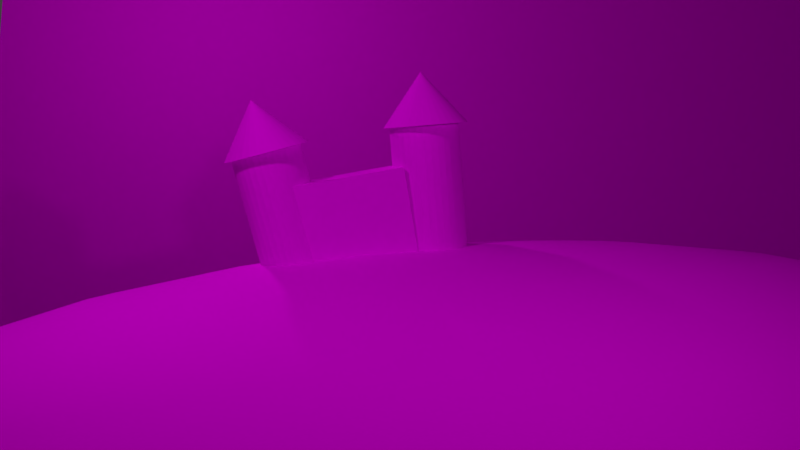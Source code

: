 # Source: maanluftkasteel.blend  (saved by Blender 2.72.0; exported with 4.5.12 LTS)
import bpy
from mathutils import Matrix  # noqa: F401  (used for matrix-valued properties, if any)

bpy.ops.wm.read_factory_settings(use_empty=True)
scene = bpy.context.scene
scene.name = 'Scene'

# ---- collections
col_collection_1 = bpy.data.collections.new('Collection 1'); scene.collection.children.link(col_collection_1)

# ---- images (referenced by path relative to the original .blend; pixels are not part of the script)
import os
ASSET_DIR = os.environ.get("B2B_ASSET_DIR", "")  # directory of the original .blend (textures are referenced by path, not embedded)
HERE = os.path.dirname(os.path.abspath(__file__))  # packed textures are extracted next to this script under _unpacked/

def load_image(name, relpath, width, height, colorspace="sRGB"):
    """Load a texture the original file referenced (path relative to the .blend, or extracted next to this script)."""
    p = next((c for c in (os.path.join(HERE, relpath), os.path.join(ASSET_DIR, relpath)) if relpath and os.path.exists(c)), "")
    if p:
        img = bpy.data.images.load(p, check_existing=True)
        img.name = name
    else:  # same state as the original file: an image datablock whose file is absent (Cycles renders it pink)
        img = bpy.data.images.new(name, width, height)
        img.source = "FILE"
        img.filepath = "//" + (relpath or name)
    img.colorspace_settings.name = colorspace
    return img
img_starrynight_png = load_image('Starrynight.png', 'Blender Daan/Starrynight.png', 1024, 1024, 'sRGB')
img_texture_castle_top_png_001 = load_image('texture castle top.png.001', 'Blender Daan/texture castle top.png', 1024, 1024, 'sRGB')
img_texture_castle_tower_png_001 = load_image('texture castle tower.png.001', 'Blender Daan/texture castle tower.png', 1024, 1024, 'sRGB')
img_texture_castle_png_001 = load_image('texture castle.png.001', 'Blender Daan/texture castle.png', 1024, 1024, 'sRGB')
img_moonmapscorpionmoon_jpg_001 = load_image('Moonmapscorpionmoon.jpg.001', 'Blender Daan/Moonmapscorpionmoon.jpg', 1024, 1024, 'sRGB')

# ---- materials (node trees are filled in below, after node groups)
mat_material_002 = bpy.data.materials.new('Material.002')
mat_material_002.alpha_threshold = 0.0
mat_material_002.roughness = 0.5
mat_material_007 = bpy.data.materials.new('Material.007')
mat_material_007.alpha_threshold = 0.0
mat_material_007.roughness = 0.5
mat_material_004 = bpy.data.materials.new('Material.004')
mat_material_004.alpha_threshold = 0.0
mat_material_004.roughness = 0.5
mat_material_003 = bpy.data.materials.new('Material.003')
mat_material_003.alpha_threshold = 0.0
mat_material_003.roughness = 0.5
mat_material_001 = bpy.data.materials.new('Material.001')
mat_material_001.alpha_threshold = 0.0
mat_material_001.roughness = 0.5
mat_material_005 = bpy.data.materials.new('Material.005')
mat_material_005.alpha_threshold = 0.0
mat_material_005.roughness = 0.5
mat_material_006 = bpy.data.materials.new('Material.006')
mat_material_006.alpha_threshold = 0.0
mat_material_006.roughness = 0.5

# ---- material node trees
mat_material_002.use_nodes = True; mat_material_002.node_tree.nodes.clear()
_N = mat_material_002.node_tree.nodes; _L = mat_material_002.node_tree.links
n0 = _N.new('ShaderNodeOutputMaterial'); n0.name = 'Material Output'; n0.location = (300, 300)
n1 = _N.new('ShaderNodeBsdfDiffuse'); n1.name = 'Diffuse BSDF'; n1.location = (10, 300)
n2 = _N.new('ShaderNodeTexImage'); n2.name = 'Image Texture'; n2.location = (-180, 300)
n2.width = 140
n2.image = img_starrynight_png
_L.new(n1.outputs[0], n0.inputs[0])
_L.new(n2.outputs[0], n1.inputs[0])
n0.is_active_output = True
mat_material_007.use_nodes = True; mat_material_007.node_tree.nodes.clear()
_N = mat_material_007.node_tree.nodes; _L = mat_material_007.node_tree.links
n0 = _N.new('ShaderNodeOutputMaterial'); n0.name = 'Material Output'; n0.location = (300, 300)
n1 = _N.new('ShaderNodeBsdfDiffuse'); n1.name = 'Diffuse BSDF'; n1.location = (10, 300)
n2 = _N.new('ShaderNodeTexImage'); n2.name = 'Image Texture'; n2.location = (-180, 300)
n2.width = 140
n2.image = img_texture_castle_top_png_001
_L.new(n1.outputs[0], n0.inputs[0])
_L.new(n2.outputs[0], n1.inputs[0])
n0.is_active_output = True
mat_material_004.use_nodes = True; mat_material_004.node_tree.nodes.clear()
_N = mat_material_004.node_tree.nodes; _L = mat_material_004.node_tree.links
n0 = _N.new('ShaderNodeOutputMaterial'); n0.name = 'Material Output'; n0.location = (300, 300)
n1 = _N.new('ShaderNodeBsdfDiffuse'); n1.name = 'Diffuse BSDF'; n1.location = (10, 300)
n2 = _N.new('ShaderNodeTexImage'); n2.name = 'Image Texture'; n2.location = (-180, 300)
n2.width = 140
n2.image = img_texture_castle_tower_png_001
_L.new(n1.outputs[0], n0.inputs[0])
_L.new(n2.outputs[0], n1.inputs[0])
n0.is_active_output = True
mat_material_003.use_nodes = True; mat_material_003.node_tree.nodes.clear()
_N = mat_material_003.node_tree.nodes; _L = mat_material_003.node_tree.links
n0 = _N.new('ShaderNodeOutputMaterial'); n0.name = 'Material Output'; n0.location = (300, 300)
n1 = _N.new('ShaderNodeBsdfDiffuse'); n1.name = 'Diffuse BSDF'; n1.location = (10, 300)
n2 = _N.new('ShaderNodeTexImage'); n2.name = 'Image Texture'; n2.location = (-180, 300)
n2.width = 140
n2.image = img_texture_castle_png_001
_L.new(n1.outputs[0], n0.inputs[0])
_L.new(n2.outputs[0], n1.inputs[0])
n0.is_active_output = True
mat_material_001.use_nodes = True; mat_material_001.node_tree.nodes.clear()
_N = mat_material_001.node_tree.nodes; _L = mat_material_001.node_tree.links
n0 = _N.new('ShaderNodeOutputMaterial'); n0.name = 'Material Output'; n0.location = (300, 300)
n1 = _N.new('ShaderNodeBsdfDiffuse'); n1.name = 'Diffuse BSDF'; n1.location = (10, 300)
n2 = _N.new('ShaderNodeTexImage'); n2.name = 'Image Texture'; n2.location = (-180, 300)
n2.width = 140
n2.image = img_moonmapscorpionmoon_jpg_001
_L.new(n1.outputs[0], n0.inputs[0])
_L.new(n2.outputs[0], n1.inputs[0])
n0.is_active_output = True
mat_material_005.use_nodes = True; mat_material_005.node_tree.nodes.clear()
_N = mat_material_005.node_tree.nodes; _L = mat_material_005.node_tree.links
n0 = _N.new('ShaderNodeOutputMaterial'); n0.name = 'Material Output'; n0.location = (300, 300)
n1 = _N.new('ShaderNodeBsdfDiffuse'); n1.name = 'Diffuse BSDF'; n1.location = (10, 300)
n2 = _N.new('ShaderNodeTexImage'); n2.name = 'Image Texture'; n2.location = (-180, 300)
n2.width = 140
n2.image = img_texture_castle_tower_png_001
_L.new(n1.outputs[0], n0.inputs[0])
_L.new(n2.outputs[0], n1.inputs[0])
n0.is_active_output = True
mat_material_006.use_nodes = True; mat_material_006.node_tree.nodes.clear()
_N = mat_material_006.node_tree.nodes; _L = mat_material_006.node_tree.links
n0 = _N.new('ShaderNodeOutputMaterial'); n0.name = 'Material Output'; n0.location = (300, 300)
n1 = _N.new('ShaderNodeBsdfDiffuse'); n1.name = 'Diffuse BSDF'; n1.location = (10, 300)
n2 = _N.new('ShaderNodeTexImage'); n2.name = 'Image Texture'; n2.location = (-180, 300)
n2.width = 140
n2.image = img_texture_castle_top_png_001
_L.new(n1.outputs[0], n0.inputs[0])
_L.new(n2.outputs[0], n1.inputs[0])
n0.is_active_output = True

# ---- world
world_world = bpy.data.worlds.new('World'); scene.world = world_world
world_world.color = (0.05088, 0.05088, 0.05088)
world_world.use_sun_shadow = False
world_world.sun_shadow_jitter_overblur = 0.0
world_world.cycles.sampling_method = 'MANUAL'
world_world.cycles.sample_map_resolution = 256

# ---- cameras
cam_camera = bpy.data.cameras.new('Camera')
cam_camera.clip_end = 100.0
cam_camera.lens = 35.0
cam_camera.sensor_width = 32.0
cam_camera.sensor_height = 18.0
cam_camera.ortho_scale = 7.314
cam_camera.dof.focus_distance = 0.0

# ---- lights
light_lamp = bpy.data.lights.new('Lamp', 'POINT')
light_lamp.transmission_factor = 0.0
light_lamp.cutoff_distance = 30.0
light_lamp.energy = 100.0
light_lamp.shadow_buffer_clip_start = 1.001
light_lamp.shadow_soft_size = 0.1
light_lamp.shadow_maximum_resolution = 0.006
light_lamp.use_absolute_resolution = True
light_lamp.cycles.use_multiple_importance_sampling = False
light_lamp_001 = bpy.data.lights.new('Lamp.001', 'POINT')
light_lamp_001.transmission_factor = 0.0
light_lamp_001.cutoff_distance = 30.0
light_lamp_001.energy = 100.0
light_lamp_001.shadow_buffer_clip_start = 1.001
light_lamp_001.shadow_soft_size = 0.1
light_lamp_001.shadow_maximum_resolution = 0.006
light_lamp_001.use_absolute_resolution = True
light_lamp_001.cycles.use_multiple_importance_sampling = False
light_lamp_002 = bpy.data.lights.new('Lamp.002', 'POINT')
light_lamp_002.transmission_factor = 0.0
light_lamp_002.cutoff_distance = 30.0
light_lamp_002.energy = 100.0
light_lamp_002.shadow_buffer_clip_start = 1.001
light_lamp_002.shadow_soft_size = 0.1
light_lamp_002.shadow_maximum_resolution = 0.006
light_lamp_002.use_absolute_resolution = True
light_lamp_002.cycles.use_multiple_importance_sampling = False

# ---- meshes
me_cube_001 = bpy.data.meshes.new('Cube.001')
me_cube_001.from_pydata([(-7.993, -0.6291, -0.7577), (8.329, 0.6987, -0.5988), (9.665, 0.6961, -0.5987), (-6.656, -0.6317, -0.7575), (-10.89, -0.7842, 0.5857), (5.428, 0.5436, 0.7445), (6.765, 0.541, 0.7447), (-9.557, -0.7868, 0.5858)], [], [(4, 5, 1, 0), (5, 6, 2, 1), (6, 7, 3, 2), (7, 4, 0, 3), (0, 1, 2, 3), (7, 6, 5, 4)])
_uv = me_cube_001.uv_layers.new(name='UVMap')
_uv.uv.foreach_set('vector', [0.0001998, 0.3331, 0.0001998, 0.0001998, 0.3331, 0.0001998, 0.3331, 0.3331, 0.0001998, 0.3335, 0.3331, 0.3335, 0.3331, 0.6665, 0.0001998, 0.6665, 0.9998, 0.3331, 0.6669, 0.3331, 0.6669, 0.0001998, 0.9998, 0.0001998, 0.6665, 0.3331, 0.3335, 0.3331, 0.3335, 0.0001998, 0.6665, 0.0001998, 0.0001998, 0.9998, 0.0001998, 0.6669, 0.3331, 0.6669, 0.3331, 0.9998, 0.6665, 0.3335, 0.6665, 0.6665, 0.3335, 0.6665, 0.3335, 0.3335])
me_cube_001.materials.append(mat_material_002)
me_cube_001.use_remesh_preserve_volume = False
me_cube_001.use_remesh_preserve_attributes = False
me_cube_001.use_mirror_vertex_groups = False
me_cube_001.update()
me_cone = bpy.data.meshes.new('Cone')
me_cone.from_pydata([(0.0, 1.0, -1.0), (0.1951, 0.9808, -1.0), (0.3827, 0.9239, -1.0), (0.5556, 0.8315, -1.0), (0.7071, 0.7071, -1.0), (0.8315, 0.5556, -1.0), (0.9239, 0.3827, -1.0), (0.9808, 0.1951, -1.0), (1.0, 7.55e-08, -1.0), (0.0, -0.02398, 0.2467), (0.9808, -0.1951, -1.0), (0.9239, -0.3827, -1.0), (0.8315, -0.5556, -1.0), (0.7071, -0.7071, -1.0), (0.5556, -0.8315, -1.0), (0.3827, -0.9239, -1.0), (0.1951, -0.9808, -1.0), (-3.258e-07, -1.0, -1.0), (-0.1951, -0.9808, -1.0), (-0.3827, -0.9239, -1.0), (-0.5556, -0.8315, -1.0), (-0.7071, -0.7071, -1.0), (-0.8315, -0.5556, -1.0), (-0.9239, -0.3827, -1.0), (-0.9808, -0.1951, -1.0), (-1.0, 9.656e-07, -1.0), (-0.9808, 0.1951, -1.0), (-0.9239, 0.3827, -1.0), (-0.8315, 0.5556, -1.0), (-0.7071, 0.7071, -1.0), (-0.5556, 0.8315, -1.0), (-0.3827, 0.9239, -1.0), (-0.1951, 0.9808, -1.0)], [], [(31, 9, 32), (0, 9, 1), (30, 9, 31), (29, 9, 30), (28, 9, 29), (27, 9, 28), (26, 9, 27), (25, 9, 26), (24, 9, 25), (23, 9, 24), (22, 9, 23), (21, 9, 22), (20, 9, 21), (19, 9, 20), (18, 9, 19), (17, 9, 18), (16, 9, 17), (15, 9, 16), (14, 9, 15), (13, 9, 14), (12, 9, 13), (11, 9, 12), (10, 9, 11), (8, 9, 10), (7, 9, 8), (6, 9, 7), (5, 9, 6), (4, 9, 5), (3, 9, 4), (2, 9, 3), (32, 9, 0), (1, 9, 2), (0, 1, 2, 3, 4, 5, 6, 7, 8, 10, 11, 12, 13, 14, 15, 16, 17, 18, 19, 20, 21, 22, 23, 24, 25, 26, 27, 28, 29, 30, 31, 32)])
me_cone.materials.append(mat_material_007)
me_cone.use_remesh_preserve_volume = False
me_cone.use_remesh_preserve_attributes = False
me_cone.use_mirror_vertex_groups = False
me_cone.update()
me_cylinder = bpy.data.meshes.new('Cylinder')
me_cylinder.from_pydata([(0.0, 1.0, -1.0), (0.0, 1.0, 1.0), (0.1951, 0.9808, -1.0), (0.1951, 0.9808, 1.0), (0.3827, 0.9239, -1.0), (0.3827, 0.9239, 1.0), (0.5556, 0.8315, -1.0), (0.5556, 0.8315, 1.0), (0.7071, 0.7071, -1.0), (0.7071, 0.7071, 1.0), (0.8315, 0.5556, -1.0), (0.8315, 0.5556, 1.0), (0.9239, 0.3827, -1.0), (0.9239, 0.3827, 1.0), (0.9808, 0.1951, -1.0), (0.9808, 0.1951, 1.0), (1.0, 7.55e-08, -1.0), (1.0, 7.55e-08, 1.0), (0.9808, -0.1951, -1.0), (0.9808, -0.1951, 1.0), (0.9239, -0.3827, -1.0), (0.9239, -0.3827, 1.0), (0.8315, -0.5556, -1.0), (0.8315, -0.5556, 1.0), (0.7071, -0.7071, -1.0), (0.7071, -0.7071, 1.0), (0.5556, -0.8315, -1.0), (0.5556, -0.8315, 1.0), (0.3827, -0.9239, -1.0), (0.3827, -0.9239, 1.0), (0.1951, -0.9808, -1.0), (0.1951, -0.9808, 1.0), (-3.258e-07, -1.0, -1.0), (-3.258e-07, -1.0, 1.0), (-0.1951, -0.9808, -1.0), (-0.1951, -0.9808, 1.0), (-0.3827, -0.9239, -1.0), (-0.3827, -0.9239, 1.0), (-0.5556, -0.8315, -1.0), (-0.5556, -0.8315, 1.0), (-0.7071, -0.7071, -1.0), (-0.7071, -0.7071, 1.0), (-0.8315, -0.5556, -1.0), (-0.8315, -0.5556, 1.0), (-0.9239, -0.3827, -1.0), (-0.9239, -0.3827, 1.0), (-0.9808, -0.1951, -1.0), (-0.9808, -0.1951, 1.0), (-1.0, 9.656e-07, -1.0), (-1.0, 9.656e-07, 1.0), (-0.9808, 0.1951, -1.0), (-0.9808, 0.1951, 1.0), (-0.9239, 0.3827, -1.0), (-0.9239, 0.3827, 1.0), (-0.8315, 0.5556, -1.0), (-0.8315, 0.5556, 1.0), (-0.7071, 0.7071, -1.0), (-0.7071, 0.7071, 1.0), (-0.5556, 0.8315, -1.0), (-0.5556, 0.8315, 1.0), (-0.3827, 0.9239, -1.0), (-0.3827, 0.9239, 1.0), (-0.1951, 0.9808, -1.0), (-0.1951, 0.9808, 1.0)], [], [(0, 1, 3, 2), (2, 3, 5, 4), (4, 5, 7, 6), (6, 7, 9, 8), (8, 9, 11, 10), (10, 11, 13, 12), (12, 13, 15, 14), (14, 15, 17, 16), (16, 17, 19, 18), (18, 19, 21, 20), (20, 21, 23, 22), (22, 23, 25, 24), (24, 25, 27, 26), (26, 27, 29, 28), (28, 29, 31, 30), (30, 31, 33, 32), (32, 33, 35, 34), (34, 35, 37, 36), (36, 37, 39, 38), (38, 39, 41, 40), (40, 41, 43, 42), (42, 43, 45, 44), (44, 45, 47, 46), (46, 47, 49, 48), (48, 49, 51, 50), (50, 51, 53, 52), (52, 53, 55, 54), (54, 55, 57, 56), (56, 57, 59, 58), (58, 59, 61, 60), (3, 1, 63, 61, 59, 57, 55, 53, 51, 49, 47, 45, 43, 41, 39, 37, 35, 33, 31, 29, 27, 25, 23, 21, 19, 17, 15, 13, 11, 9, 7, 5), (62, 63, 1, 0), (60, 61, 63, 62), (0, 2, 4, 6, 8, 10, 12, 14, 16, 18, 20, 22, 24, 26, 28, 30, 32, 34, 36, 38, 40, 42, 44, 46, 48, 50, 52, 54, 56, 58, 60, 62)])
_uv = me_cylinder.uv_layers.new(name='UVMap')
_uv.uv.foreach_set('vector', [0.5955, 0.0, 0.5955, 0.3344, 0.5547, 0.3344, 0.5547, 0.0, 0.5547, 0.0, 0.5547, 0.3344, 0.5147, 0.3344, 0.5147, 2.99e-08, 0.5147, 2.99e-08, 0.5147, 0.3344, 0.477, 0.3344, 0.477, 1.993e-08, 0.477, 1.993e-08, 0.477, 0.3344, 0.4431, 0.3344, 0.4431, 1.993e-08, 0.4431, 1.993e-08, 0.4431, 0.3344, 0.4142, 0.3344, 0.4142, 1.993e-08, 0.6832, 0.5762, 0.6832, 0.9106, 0.6493, 0.9106, 0.6493, 0.5762, 0.6493, 0.5762, 0.6493, 0.9106, 0.6116, 0.9106, 0.6116, 0.5762, 0.2254, -0.5086, 0.2254, 1.201, 0.1854, 1.201, 0.1854, -0.5076, 0.1854, -0.5076, 0.1854, 1.201, 0.1446, 1.201, 0.1446, -0.5096, 0.1116, 0.6656, 0.1116, 1.0, 0.07161, 1.0, 0.07161, 0.6656, 0.07161, 0.6656, 0.07161, 1.0, 0.03392, 1.0, 0.03392, 0.6656, 0.03392, 0.6656, 0.03392, 1.0, 0.0, 1.0, 1.24e-08, 0.6656, 0.4142, 0.6688, 0.4142, 0.3344, 0.4481, 0.3344, 0.4481, 0.6688, 0.4481, 0.6688, 0.4481, 0.3344, 0.4858, 0.3344, 0.4858, 0.6688, 0.4858, 0.6688, 0.4858, 0.3344, 0.5258, 0.3344, 0.5258, 0.6688, 0.5258, 0.6688, 0.5258, 0.3344, 0.5666, 0.3344, 0.5666, 0.6688, 0.5666, 0.6688, 0.5666, 0.3344, 0.6066, 0.3344, 0.6066, 0.6688, 0.6066, 0.6688, 0.6066, 0.3344, 0.6443, 0.3344, 0.6443, 0.6688, 0.6443, 0.6688, 0.6443, 0.3344, 0.6783, 0.3344, 0.6783, 0.6688, 0.6783, 0.6688, 0.6783, 0.3344, 0.7071, 0.3344, 0.7071, 0.6688, 0.7071, 0.6688, 0.7071, 0.3344, 0.741, 0.3344, 0.741, 0.6688, 0.741, 0.6688, 0.741, 0.3344, 0.7787, 0.3344, 0.7787, 0.6688, 0.7787, 0.6688, 0.7787, 0.3344, 0.8187, 0.3344, 0.8187, 0.6688, 0.8187, 0.6688, 0.8187, 0.3344, 0.8595, 0.3344, 0.8595, 0.6688, 0.8595, 0.6688, 0.8595, 0.3344, 0.8995, 0.3344, 0.8995, 0.6688, 0.8995, 0.6688, 0.8995, 0.3344, 0.9372, 0.3344, 0.9372, 0.6688, 0.9372, 0.6688, 0.9372, 0.3344, 0.9712, 0.3344, 0.9712, 0.6688, 0.9712, 0.6688, 0.9712, 0.3344, 1.0, 0.3344, 1.0, 0.6688, 0.736, 1.993e-08, 0.736, 0.3344, 0.7071, 0.3344, 0.7071, 1.993e-08, 0.7071, 1.993e-08, 0.7071, 0.3344, 0.6732, 0.3344, 0.6732, 1.993e-08, 0.6059, 0.5762, 0.5659, 0.5698, 0.5282, 0.5573, 0.4942, 0.5391, 0.4654, 0.5159, 0.4427, 0.4886, 0.4271, 0.4583, 0.4192, 0.4262, 0.4192, 0.3934, 0.4271, 0.3613, 0.4427, 0.331, 0.4654, 0.3037, 0.4942, 0.2806, 0.5282, 0.2623, 0.5659, 0.2498, 0.6059, 0.2434, 0.6467, 0.2434, 0.6867, 0.2498, 0.7244, 0.2623, 0.7583, 0.2806, 0.7871, 0.3037, 0.8098, 0.331, 0.8254, 0.3613, 0.8334, 0.3934, 0.8334, 0.4262, 0.8254, 0.4583, 0.8098, 0.4886, 0.7871, 0.5159, 0.7583, 0.5391, 0.7244, 0.5573, 0.6867, 0.5698, 0.6467, 0.5762, 0.6355, 1.993e-08, 0.6355, 0.3344, 0.5955, 0.3344, 0.5955, 0.0, 0.6732, 1.993e-08, 0.6732, 0.3344, 0.6355, 0.3344, 0.6355, 1.993e-08, 2.481e-08, 0.1828, 0.0, 0.15, 0.007959, 0.1179, 0.02357, 0.08758, 0.04624, 0.06033, 0.07508, 0.03715, 0.109, 0.01894, 0.1467, 0.006395, 0.1867, 9.966e-09, 0.2275, 0.0, 0.2675, 0.006395, 0.3052, 0.01894, 0.3391, 0.03715, 0.368, 0.06033, 0.3906, 0.08758, 0.4063, 0.1179, 0.4142, 0.15, 0.4142, 0.1828, 0.4063, 0.2149, 0.3906, 0.2452, 0.368, 0.2725, 0.3391, 0.2956, 0.3052, 0.3139, 0.2675, 0.3264, 0.2275, 0.3328, 0.1867, 0.3328, 0.1467, 0.3264, 0.109, 0.3139, 0.07508, 0.2956, 0.04624, 0.2725, 0.02357, 0.2452, 0.007959, 0.2149])
me_cylinder.materials.append(mat_material_004)
me_cylinder.use_remesh_preserve_volume = False
me_cylinder.use_remesh_preserve_attributes = False
me_cylinder.use_mirror_vertex_groups = False
me_cylinder.update()
me_cube = bpy.data.meshes.new('Cube')
me_cube.from_pydata([(-1.0, -0.9657, -0.9407), (-1.0, 1.034, -0.9407), (1.0, 1.034, -0.9407), (1.0, -0.9657, -0.9407), (-1.0, -0.9657, 1.059), (-1.0, 1.034, 1.059), (1.0, 1.034, 1.059), (1.0, -0.9657, 1.059)], [], [(4, 5, 1, 0), (5, 6, 2, 1), (6, 7, 3, 2), (7, 4, 0, 3), (0, 1, 2, 3), (7, 6, 5, 4)])
_uv = me_cube.uv_layers.new(name='UVMap')
_uv.uv.foreach_set('vector', [0.3327, 0.3327, 0.3327, -0.002049, 0.6673, -0.002049, 0.6673, 0.3327, 0.6491, 0.9393, 0.6491, 0.6046, 0.9838, 0.6046, 0.9838, 0.9393, 0.5082, 0.5415, -0.007485, 0.5494, -0.004297, -0.1167, 0.4986, -0.1246, 0.3327, 0.3327, 0.6673, 0.3327, 0.6673, 0.6673, 0.3327, 0.6673, 1.002, -0.002049, 1.002, 0.3327, 0.6673, 0.3327, 0.6673, -0.002049, 0.6491, 0.9393, 0.9838, 0.9393, 0.3327, 1.002, -0.002049, 1.002])
me_cube.materials.append(mat_material_003)
me_cube.use_remesh_preserve_volume = False
me_cube.use_remesh_preserve_attributes = False
me_cube.use_mirror_vertex_groups = False
me_cube.update()
me_sphere_001 = bpy.data.meshes.new('Sphere.001')
me_sphere_001.from_pydata([(-0.1951, 0.0, 0.9808), (-0.3827, 0.0, 0.9239), (-0.5556, 0.0, 0.8315), (-0.7071, 0.0, 0.7071), (-0.8315, 0.0, 0.5556), (-0.9239, 0.0, 0.3827), (-0.9808, 0.0, 0.1951), (-1.0, 0.0, 7.55e-08), (-0.9808, 0.0, -0.1951), (-0.9239, 0.0, -0.3827), (-0.8315, 0.0, -0.5556), (-0.7071, 0.0, -0.7071), (-0.5556, 0.0, -0.8315), (-0.3827, 0.0, -0.9239), (-0.1951, 0.0, -0.9808), (-0.1913, 0.03806, 0.9808), (-0.3753, 0.07466, 0.9239), (-0.5449, 0.1084, 0.8315), (-0.6935, 0.1379, 0.7071), (-0.8155, 0.1622, 0.5556), (-0.9061, 0.1802, 0.3827), (-0.9619, 0.1913, 0.1951), (-0.9808, 0.1951, 7.55e-08), (-0.9619, 0.1913, -0.1951), (-0.9061, 0.1802, -0.3827), (-0.8155, 0.1622, -0.5556), (-0.6935, 0.1379, -0.7071), (-0.5449, 0.1084, -0.8315), (-0.3753, 0.07466, -0.9239), (-0.1913, 0.03806, -0.9808), (-0.1802, 0.07466, 0.9808), (-0.3536, 0.1464, 0.9239), (-0.5133, 0.2126, 0.8315), (-0.6533, 0.2706, 0.7071), (-0.7682, 0.3182, 0.5556), (-0.8536, 0.3536, 0.3827), (-0.9061, 0.3753, 0.1951), (-0.9239, 0.3827, 7.55e-08), (-0.9061, 0.3753, -0.1951), (-0.8536, 0.3536, -0.3827), (-0.7682, 0.3182, -0.5556), (-0.6533, 0.2706, -0.7071), (-0.5133, 0.2126, -0.8315), (-0.3536, 0.1464, -0.9239), (-0.1802, 0.07466, -0.9808), (-0.1622, 0.1084, 0.9808), (-0.3182, 0.2126, 0.9239), (-0.4619, 0.3087, 0.8315), (-0.5879, 0.3928, 0.7071), (-0.6913, 0.4619, 0.5556), (-0.7682, 0.5133, 0.3827), (-0.8155, 0.5449, 0.1951), (-0.8315, 0.5556, 7.55e-08), (-0.8155, 0.5449, -0.1951), (-0.7682, 0.5133, -0.3827), (-0.6913, 0.4619, -0.5556), (-0.5879, 0.3928, -0.7071), (-0.4619, 0.3087, -0.8315), (-0.3182, 0.2126, -0.9239), (-0.1622, 0.1084, -0.9808), (-0.1379, 0.1379, 0.9808), (-0.2706, 0.2706, 0.9239), (-0.3928, 0.3928, 0.8315), (-0.5, 0.5, 0.7071), (-0.5879, 0.5879, 0.5556), (-0.6533, 0.6533, 0.3827), (-0.6935, 0.6935, 0.1951), (-0.7071, 0.7071, 7.55e-08), (-0.6935, 0.6935, -0.1951), (-0.6533, 0.6533, -0.3827), (-0.5879, 0.5879, -0.5556), (-0.5, 0.5, -0.7071), (-0.3928, 0.3928, -0.8315), (-0.2706, 0.2706, -0.9239), (-0.1379, 0.1379, -0.9808), (-0.1084, 0.1622, 0.9808), (-0.2126, 0.3182, 0.9239), (-0.3087, 0.4619, 0.8315), (-0.3928, 0.5879, 0.7071), (-0.4619, 0.6913, 0.5556), (-0.5133, 0.7682, 0.3827), (-0.5449, 0.8155, 0.1951), (-0.5556, 0.8315, 7.55e-08), (-0.5449, 0.8155, -0.1951), (-0.5133, 0.7682, -0.3827), (-0.4619, 0.6913, -0.5556), (-0.3928, 0.5879, -0.7071), (-0.3087, 0.4619, -0.8315), (-0.2126, 0.3182, -0.9239), (-0.1084, 0.1622, -0.9808), (-0.07466, 0.1802, 0.9808), (-0.1464, 0.3536, 0.9239), (-0.2126, 0.5133, 0.8315), (-0.2706, 0.6533, 0.7071), (-0.3182, 0.7682, 0.5556), (-0.3536, 0.8536, 0.3827), (-0.3753, 0.9061, 0.1951), (-0.3827, 0.9239, 7.55e-08), (-0.3753, 0.9061, -0.1951), (-0.3536, 0.8536, -0.3827), (-0.3182, 0.7682, -0.5556), (-0.2706, 0.6533, -0.7071), (-0.2126, 0.5133, -0.8315), (-0.1464, 0.3536, -0.9239), (-0.07466, 0.1802, -0.9808), (-0.03806, 0.1913, 0.9808), (-0.07466, 0.3753, 0.9239), (-0.1084, 0.5449, 0.8315), (-0.1379, 0.6935, 0.7071), (-0.1622, 0.8155, 0.5556), (-0.1802, 0.9061, 0.3827), (-0.1913, 0.9619, 0.1951), (-0.1951, 0.9808, 7.55e-08), (-0.1913, 0.9619, -0.1951), (-0.1802, 0.9061, -0.3827), (-0.1622, 0.8155, -0.5556), (-0.1379, 0.6935, -0.7071), (-0.1084, 0.5449, -0.8315), (-0.07466, 0.3753, -0.9239), (-0.03806, 0.1913, -0.9808), (3.266e-07, 0.1951, 0.9808), (3.192e-07, 0.3827, 0.9239), (3.117e-07, 0.5556, 0.8315), (3.192e-07, 0.7071, 0.7071), (3.341e-07, 0.8315, 0.5556), (2.745e-07, 0.9239, 0.3827), (3.937e-07, 0.9808, 0.1951), (3.788e-07, 1.0, 7.55e-08), (3.937e-07, 0.9808, -0.1951), (2.298e-07, 0.9239, -0.3827), (3.341e-07, 0.8315, -0.5556), (3.192e-07, 0.7071, -0.7071), (3.415e-07, 0.5556, -0.8315), (3.043e-07, 0.3827, -0.9239), (3.08e-07, 0.1951, -0.9808), (0.03806, 0.1913, 0.9808), (0.07466, 0.3753, 0.9239), (0.1084, 0.5449, 0.8315), (0.138, 0.6935, 0.7071), (0.1622, 0.8155, 0.5556), (0.1802, 0.9061, 0.3827), (0.1913, 0.9619, 0.1951), (0.1951, 0.9808, 7.55e-08), (0.1913, 0.9619, -0.1951), (0.1802, 0.9061, -0.3827), (0.1622, 0.8155, -0.5556), (0.138, 0.6935, -0.7071), (0.1084, 0.5449, -0.8315), (0.07466, 0.3753, -0.9239), (0.03806, 0.1913, -0.9808), (0.07466, 0.1802, 0.9808), (0.1464, 0.3536, 0.9239), (0.2126, 0.5133, 0.8315), (0.2706, 0.6533, 0.7071), (0.3182, 0.7682, 0.5556), (0.3536, 0.8536, 0.3827), (0.3753, 0.9061, 0.1951), (0.3827, 0.9239, 7.55e-08), (0.3753, 0.9061, -0.1951), (0.3536, 0.8536, -0.3827), (0.3182, 0.7682, -0.5556), (0.2706, 0.6533, -0.7071), (0.2126, 0.5133, -0.8315), (0.1464, 0.3536, -0.9239), (0.07466, 0.1802, -0.9808), (0.1084, 0.1622, 0.9808), (0.2126, 0.3182, 0.9239), (0.3087, 0.4619, 0.8315), (0.3928, 0.5879, 0.7071), (0.4619, 0.6913, 0.5556), (0.5133, 0.7682, 0.3827), (0.5449, 0.8155, 0.1951), (0.5556, 0.8315, 7.55e-08), (0.5449, 0.8155, -0.1951), (0.5133, 0.7682, -0.3827), (0.4619, 0.6913, -0.5556), (0.3928, 0.5879, -0.7071), (0.3087, 0.4619, -0.8315), (0.2126, 0.3182, -0.9239), (0.1084, 0.1622, -0.9808), (0.138, 0.1379, 0.9808), (0.2706, 0.2706, 0.9239), (0.3928, 0.3928, 0.8315), (0.5, 0.5, 0.7071), (0.5879, 0.5879, 0.5556), (0.6533, 0.6533, 0.3827), (0.6935, 0.6935, 0.1951), (0.7071, 0.7071, 7.55e-08), (0.6935, 0.6935, -0.1951), (0.6533, 0.6533, -0.3827), (0.5879, 0.5879, -0.5556), (0.5, 0.5, -0.7071), (0.3928, 0.3928, -0.8315), (0.2706, 0.2706, -0.9239), (0.138, 0.1379, -0.9808), (0.1622, 0.1084, 0.9808), (0.3182, 0.2126, 0.9239), (0.4619, 0.3087, 0.8315), (0.5879, 0.3928, 0.7071), (0.6913, 0.4619, 0.5556), (0.7682, 0.5133, 0.3827), (0.8155, 0.5449, 0.1951), (0.8315, 0.5556, 7.55e-08), (0.8155, 0.5449, -0.1951), (0.7682, 0.5133, -0.3827), (0.6913, 0.4619, -0.5556), (0.5879, 0.3928, -0.7071), (0.4619, 0.3087, -0.8315), (0.3182, 0.2126, -0.9239), (0.1622, 0.1084, -0.9808), (0.1802, 0.07466, 0.9808), (0.3536, 0.1464, 0.9239), (0.5133, 0.2126, 0.8315), (0.6533, 0.2706, 0.7071), (0.7682, 0.3182, 0.5556), (0.8536, 0.3536, 0.3827), (0.9061, 0.3753, 0.1951), (0.9239, 0.3827, 7.55e-08), (0.9061, 0.3753, -0.1951), (0.8536, 0.3536, -0.3827), (0.7682, 0.3182, -0.5556), (0.6533, 0.2706, -0.7071), (0.5133, 0.2126, -0.8315), (0.3536, 0.1464, -0.9239), (0.1802, 0.07466, -0.9808), (0.1913, 0.03806, 0.9808), (0.3753, 0.07466, 0.9239), (0.5449, 0.1084, 0.8315), (0.6935, 0.1379, 0.7071), (0.8155, 0.1622, 0.5556), (0.9061, 0.1802, 0.3827), (0.9619, 0.1913, 0.1951), (0.9808, 0.1951, 7.55e-08), (0.9619, 0.1913, -0.1951), (0.9061, 0.1802, -0.3827), (0.8155, 0.1622, -0.5556), (0.6935, 0.1379, -0.7071), (0.5449, 0.1084, -0.8315), (0.3753, 0.07466, -0.9239), (0.1913, 0.03806, -0.9808), (0.1951, -7.212e-09, 0.9808), (0.3827, 4.122e-08, 0.9239), (0.5556, 2.632e-08, 0.8315), (0.7071, -2.584e-08, 0.7071), (0.8315, -8.544e-08, 0.5556), (0.9239, 6.357e-08, 0.3827), (0.9808, -8.544e-08, 0.1951), (1.0, -1.003e-07, 7.55e-08), (0.9808, -8.544e-08, -0.1951), (0.9239, 6.357e-08, -0.3827), (0.8315, -8.544e-08, -0.5556), (0.7071, -2.584e-08, -0.7071), (0.5556, -1.094e-08, -0.8315), (0.3827, 3.964e-09, -0.9239), (0.1951, 3.964e-09, -0.9808), (0.1913, -0.03806, 0.9808), (0.3753, -0.07466, 0.9239), (0.5449, -0.1084, 0.8315), (0.6935, -0.1379, 0.7071), (0.8155, -0.1622, 0.5556), (0.9061, -0.1802, 0.3827), (0.9619, -0.1913, 0.1951), (0.9808, -0.1951, 7.55e-08), (0.9619, -0.1913, -0.1951), (0.9061, -0.1802, -0.3827), (0.8155, -0.1622, -0.5556), (0.6935, -0.1379, -0.7071), (0.5449, -0.1084, -0.8315), (0.3753, -0.07466, -0.9239), (0.1913, -0.03806, -0.9808), (0.1802, -0.07466, 0.9808), (0.3536, -0.1464, 0.9239), (0.5133, -0.2126, 0.8315), (0.6533, -0.2706, 0.7071), (0.7682, -0.3182, 0.5556), (0.8536, -0.3536, 0.3827), (0.9061, -0.3753, 0.1951), (0.9239, -0.3827, 7.55e-08), (0.9061, -0.3753, -0.1951), (0.8536, -0.3536, -0.3827), (0.7682, -0.3182, -0.5556), (0.6533, -0.2706, -0.7071), (0.5133, -0.2126, -0.8315), (0.3536, -0.1464, -0.9239), (0.1802, -0.07466, -0.9808), (0.1622, -0.1084, 0.9808), (0.3182, -0.2126, 0.9239), (0.4619, -0.3087, 0.8315), (0.5879, -0.3928, 0.7071), (0.6913, -0.4619, 0.5556), (0.7682, -0.5133, 0.3827), (0.8155, -0.5449, 0.1951), (0.8315, -0.5556, 7.55e-08), (0.8155, -0.5449, -0.1951), (0.7682, -0.5133, -0.3827), (0.6913, -0.4619, -0.5556), (0.5879, -0.3928, -0.7071), (0.4619, -0.3087, -0.8315), (0.3182, -0.2126, -0.9239), (0.1622, -0.1084, -0.9808), (0.138, -0.1379, 0.9808), (0.2706, -0.2706, 0.9239), (0.3928, -0.3928, 0.8315), (0.5, -0.5, 0.7071), (0.5879, -0.5879, 0.5556), (0.6533, -0.6533, 0.3827), (0.6935, -0.6935, 0.1951), (0.7071, -0.7071, 7.55e-08), (0.6935, -0.6935, -0.1951), (0.6533, -0.6533, -0.3827), (0.5879, -0.5879, -0.5556), (0.5, -0.5, -0.7071), (0.3928, -0.3928, -0.8315), (0.2706, -0.2706, -0.9239), (0.1379, -0.1379, -0.9808), (0.1084, -0.1622, 0.9808), (0.2126, -0.3182, 0.9239), (0.3087, -0.4619, 0.8315), (0.3928, -0.5879, 0.7071), (0.4619, -0.6913, 0.5556), (0.5133, -0.7682, 0.3827), (0.5449, -0.8155, 0.1951), (0.5556, -0.8315, 7.55e-08), (0.5449, -0.8155, -0.1951), (0.5133, -0.7682, -0.3827), (0.4619, -0.6913, -0.5556), (0.3928, -0.5879, -0.7071), (0.3087, -0.4619, -0.8315), (0.2126, -0.3182, -0.9239), (0.1084, -0.1622, -0.9808), (3.258e-07, 0.0, -1.0), (0.07466, -0.1802, 0.9808), (0.1464, -0.3536, 0.9239), (0.2126, -0.5133, 0.8315), (0.2706, -0.6533, 0.7071), (0.3182, -0.7682, 0.5556), (0.3536, -0.8536, 0.3827), (0.3753, -0.9061, 0.1951), (0.3827, -0.9239, 7.55e-08), (0.3753, -0.9061, -0.1951), (0.3536, -0.8536, -0.3827), (0.3182, -0.7682, -0.5556), (0.2706, -0.6533, -0.7071), (0.2126, -0.5133, -0.8315), (0.1464, -0.3536, -0.9239), (0.07466, -0.1802, -0.9808), (0.03806, -0.1913, 0.9808), (0.07466, -0.3753, 0.9239), (0.1084, -0.5449, 0.8315), (0.1379, -0.6935, 0.7071), (0.1622, -0.8155, 0.5556), (0.1802, -0.9061, 0.3827), (0.1913, -0.9619, 0.1951), (0.1951, -0.9808, 7.55e-08), (0.1913, -0.9619, -0.1951), (0.1802, -0.9061, -0.3827), (0.1622, -0.8155, -0.5556), (0.1379, -0.6935, -0.7071), (0.1084, -0.5449, -0.8315), (0.07466, -0.3753, -0.9239), (0.03806, -0.1913, -0.9808), (3.117e-07, -0.1951, 0.9808), (2.819e-07, -0.3827, 0.9239), (2.819e-07, -0.5556, 0.8315), (1.851e-07, -0.7071, 0.7071), (1.404e-07, -0.8315, 0.5556), (3.192e-07, -0.9239, 0.3827), (9.567e-08, -0.9808, 0.1951), (1.404e-07, -1.0, 7.55e-08), (9.567e-08, -0.9808, -0.1951), (3.192e-07, -0.9239, -0.3827), (1.404e-07, -0.8315, -0.5556), (1.851e-07, -0.7071, -0.7071), (2.596e-07, -0.5556, -0.8315), (2.521e-07, -0.3827, -0.9239), (3.155e-07, -0.1951, -0.9808), (-0.03806, -0.1913, 0.9808), (-0.07466, -0.3753, 0.9239), (-0.1084, -0.5449, 0.8315), (-0.1379, -0.6935, 0.7071), (-0.1622, -0.8155, 0.5556), (-0.1802, -0.9061, 0.3827), (-0.1913, -0.9619, 0.1951), (-0.1951, -0.9808, 7.55e-08), (-0.1913, -0.9619, -0.1951), (-0.1802, -0.9061, -0.3827), (-0.1622, -0.8155, -0.5556), (-0.1379, -0.6935, -0.7071), (-0.1084, -0.5449, -0.8315), (-0.07466, -0.3753, -0.9239), (-0.03806, -0.1913, -0.9808), (-0.07466, -0.1802, 0.9808), (-0.1464, -0.3536, 0.9239), (-0.2126, -0.5133, 0.8315), (-0.2706, -0.6533, 0.7071), (-0.3182, -0.7682, 0.5556), (-0.3536, -0.8536, 0.3827), (-0.3753, -0.9061, 0.1951), (-0.3827, -0.9239, 7.55e-08), (-0.3753, -0.9061, -0.1951), (-0.3536, -0.8536, -0.3827), (-0.3182, -0.7682, -0.5556), (-0.2706, -0.6533, -0.7071), (-0.2126, -0.5133, -0.8315), (-0.1464, -0.3536, -0.9239), (-0.07466, -0.1802, -0.9808), (-0.1084, -0.1622, 0.9808), (-0.2126, -0.3182, 0.9239), (-0.3087, -0.4619, 0.8315), (-0.3928, -0.5879, 0.7071), (-0.4619, -0.6913, 0.5556), (-0.5133, -0.7682, 0.3827), (-0.5449, -0.8155, 0.1951), (-0.5556, -0.8315, 7.55e-08), (-0.5449, -0.8155, -0.1951), (-0.5133, -0.7682, -0.3827), (-0.4619, -0.6913, -0.5556), (-0.3928, -0.5879, -0.7071), (-0.3087, -0.4619, -0.8315), (-0.2126, -0.3182, -0.9239), (-0.1084, -0.1622, -0.9808), (-0.1379, -0.1379, 0.9808), (-0.2706, -0.2706, 0.9239), (-0.3928, -0.3928, 0.8315), (-0.5, -0.5, 0.7071), (-0.5879, -0.5879, 0.5556), (-0.6533, -0.6533, 0.3827), (-0.6935, -0.6935, 0.1951), (-0.7071, -0.7071, 7.55e-08), (-0.6935, -0.6935, -0.1951), (-0.6533, -0.6533, -0.3827), (-0.5879, -0.5879, -0.5556), (-0.5, -0.5, -0.7071), (-0.3928, -0.3928, -0.8315), (-0.2706, -0.2706, -0.9239), (-0.1379, -0.1379, -0.9808), (-0.1622, -0.1084, 0.9808), (-0.3182, -0.2126, 0.9239), (-0.4619, -0.3087, 0.8315), (-0.5879, -0.3928, 0.7071), (-0.6913, -0.4619, 0.5556), (-0.7682, -0.5133, 0.3827), (-0.8155, -0.5449, 0.1951), (-0.8315, -0.5556, 7.55e-08), (-0.8155, -0.5449, -0.1951), (-0.7682, -0.5133, -0.3827), (-0.6913, -0.4619, -0.5556), (-0.5879, -0.3928, -0.7071), (-0.4619, -0.3087, -0.8315), (-0.3182, -0.2126, -0.9239), (-0.1622, -0.1084, -0.9808), (2.48e-08, -1.247e-07, 1.0), (-0.1802, -0.07466, 0.9808), (-0.3536, -0.1464, 0.9239), (-0.5133, -0.2126, 0.8315), (-0.6533, -0.2706, 0.7071), (-0.7682, -0.3182, 0.5556), (-0.8536, -0.3536, 0.3827), (-0.9061, -0.3753, 0.1951), (-0.9239, -0.3827, 7.55e-08), (-0.9061, -0.3753, -0.1951), (-0.8536, -0.3536, -0.3827), (-0.7682, -0.3182, -0.5556), (-0.6533, -0.2706, -0.7071), (-0.5133, -0.2126, -0.8315), (-0.3536, -0.1464, -0.9239), (-0.1802, -0.07466, -0.9808), (-0.1913, -0.03806, 0.9808), (-0.3753, -0.07466, 0.9239), (-0.5449, -0.1084, 0.8315), (-0.6935, -0.1379, 0.7071), (-0.8155, -0.1622, 0.5556), (-0.9061, -0.1802, 0.3827), (-0.9619, -0.1913, 0.1951), (-0.9808, -0.1951, 7.55e-08), (-0.9619, -0.1913, -0.1951), (-0.9061, -0.1802, -0.3827), (-0.8155, -0.1622, -0.5556), (-0.6935, -0.1379, -0.7071), (-0.5449, -0.1084, -0.8315), (-0.3753, -0.07466, -0.9239), (-0.1913, -0.03806, -0.9808)], [], [(5, 4, 19, 20), (1, 0, 15, 16), (13, 12, 27, 28), (9, 8, 23, 24), (10, 9, 24, 25), (6, 5, 20, 21), (2, 1, 16, 17), (14, 13, 28, 29), (11, 10, 25, 26), (7, 6, 21, 22), (3, 2, 17, 18), (12, 11, 26, 27), (8, 7, 22, 23), (4, 3, 18, 19), (24, 23, 38, 39), (20, 19, 34, 35), (16, 15, 30, 31), (28, 27, 42, 43), (29, 28, 43, 44), (25, 24, 39, 40), (21, 20, 35, 36), (17, 16, 31, 32), (26, 25, 40, 41), (22, 21, 36, 37), (18, 17, 32, 33), (19, 18, 33, 34), (27, 26, 41, 42), (23, 22, 37, 38), (42, 41, 56, 57), (38, 37, 52, 53), (34, 33, 48, 49), (31, 30, 45, 46), (43, 42, 57, 58), (39, 38, 53, 54), (35, 34, 49, 50), (36, 35, 50, 51), (32, 31, 46, 47), (44, 43, 58, 59), (40, 39, 54, 55), (41, 40, 55, 56), (37, 36, 51, 52), (33, 32, 47, 48), (48, 47, 62, 63), (56, 55, 70, 71), (52, 51, 66, 67), (53, 52, 67, 68), (49, 48, 63, 64), (57, 56, 71, 72), (58, 57, 72, 73), (54, 53, 68, 69), (50, 49, 64, 65), (46, 45, 60, 61), (59, 58, 73, 74), (55, 54, 69, 70), (51, 50, 65, 66), (47, 46, 61, 62), (70, 69, 84, 85), (66, 65, 80, 81), (62, 61, 76, 77), (74, 73, 88, 89), (71, 70, 85, 86), (67, 66, 81, 82), (63, 62, 77, 78), (72, 71, 86, 87), (68, 67, 82, 83), (64, 63, 78, 79), (65, 64, 79, 80), (61, 60, 75, 76), (73, 72, 87, 88), (69, 68, 83, 84), (88, 87, 102, 103), (84, 83, 98, 99), (80, 79, 94, 95), (76, 75, 90, 91), (77, 76, 91, 92), (89, 88, 103, 104), (85, 84, 99, 100), (81, 80, 95, 96), (82, 81, 96, 97), (78, 77, 92, 93), (86, 85, 100, 101), (87, 86, 101, 102), (83, 82, 97, 98), (79, 78, 93, 94), (94, 93, 108, 109), (102, 101, 116, 117), (98, 97, 112, 113), (99, 98, 113, 114), (95, 94, 109, 110), (91, 90, 105, 106), (103, 102, 117, 118), (104, 103, 118, 119), (100, 99, 114, 115), (96, 95, 110, 111), (92, 91, 106, 107), (101, 100, 115, 116), (97, 96, 111, 112), (93, 92, 107, 108), (116, 115, 130, 131), (112, 111, 126, 127), (108, 107, 122, 123), (117, 116, 131, 132), (113, 112, 127, 128), (109, 108, 123, 124), (106, 105, 120, 121), (118, 117, 132, 133), (114, 113, 128, 129), (110, 109, 124, 125), (111, 110, 125, 126), (107, 106, 121, 122), (119, 118, 133, 134), (115, 114, 129, 130), (134, 133, 148, 149), (130, 129, 144, 145), (126, 125, 140, 141), (122, 121, 136, 137), (123, 122, 137, 138), (131, 130, 145, 146), (127, 126, 141, 142), (128, 127, 142, 143), (124, 123, 138, 139), (132, 131, 146, 147), (133, 132, 147, 148), (129, 128, 143, 144), (125, 124, 139, 140), (121, 120, 135, 136), (140, 139, 154, 155), (136, 135, 150, 151), (148, 147, 162, 163), (144, 143, 158, 159), (145, 144, 159, 160), (141, 140, 155, 156), (137, 136, 151, 152), (149, 148, 163, 164), (146, 145, 160, 161), (142, 141, 156, 157), (138, 137, 152, 153), (147, 146, 161, 162), (143, 142, 157, 158), (139, 138, 153, 154), (162, 161, 176, 177), (158, 157, 172, 173), (154, 153, 168, 169), (163, 162, 177, 178), (159, 158, 173, 174), (155, 154, 169, 170), (151, 150, 165, 166), (152, 151, 166, 167), (164, 163, 178, 179), (160, 159, 174, 175), (156, 155, 170, 171), (157, 156, 171, 172), (153, 152, 167, 168), (161, 160, 175, 176), (176, 175, 190, 191), (172, 171, 186, 187), (168, 167, 182, 183), (169, 168, 183, 184), (177, 176, 191, 192), (173, 172, 187, 188), (174, 173, 188, 189), (170, 169, 184, 185), (166, 165, 180, 181), (178, 177, 192, 193), (179, 178, 193, 194), (175, 174, 189, 190), (171, 170, 185, 186), (167, 166, 181, 182), (186, 185, 200, 201), (182, 181, 196, 197), (194, 193, 208, 209), (190, 189, 204, 205), (191, 190, 205, 206), (187, 186, 201, 202), (183, 182, 197, 198), (192, 191, 206, 207), (188, 187, 202, 203), (184, 183, 198, 199), (181, 180, 195, 196), (193, 192, 207, 208), (189, 188, 203, 204), (185, 184, 199, 200), (208, 207, 222, 223), (204, 203, 218, 219), (200, 199, 214, 215), (196, 195, 210, 211), (209, 208, 223, 224), (205, 204, 219, 220), (201, 200, 215, 216), (197, 196, 211, 212), (198, 197, 212, 213), (206, 205, 220, 221), (202, 201, 216, 217), (203, 202, 217, 218), (199, 198, 213, 214), (207, 206, 221, 222), (222, 221, 236, 237), (218, 217, 232, 233), (214, 213, 228, 229), (215, 214, 229, 230), (211, 210, 225, 226), (223, 222, 237, 238), (219, 218, 233, 234), (220, 219, 234, 235), (216, 215, 230, 231), (212, 211, 226, 227), (224, 223, 238, 239), (221, 220, 235, 236), (217, 216, 231, 232), (213, 212, 227, 228), (232, 231, 246, 247), (228, 227, 242, 243), (236, 235, 250, 251), (237, 236, 251, 252), (233, 232, 247, 248), (229, 228, 243, 244), (238, 237, 252, 253), (234, 233, 248, 249), (230, 229, 244, 245), (226, 225, 240, 241), (227, 226, 241, 242), (239, 238, 253, 254), (235, 234, 249, 250), (231, 230, 245, 246), (254, 253, 268, 269), (250, 249, 264, 265), (246, 245, 260, 261), (242, 241, 256, 257), (251, 250, 265, 266), (247, 246, 261, 262), (243, 242, 257, 258), (244, 243, 258, 259), (252, 251, 266, 267), (248, 247, 262, 263), (249, 248, 263, 264), (245, 244, 259, 260), (241, 240, 255, 256), (253, 252, 267, 268), (256, 255, 270, 271), (268, 267, 282, 283), (264, 263, 278, 279), (260, 259, 274, 275), (261, 260, 275, 276), (257, 256, 271, 272), (269, 268, 283, 284), (265, 264, 279, 280), (266, 265, 280, 281), (262, 261, 276, 277), (258, 257, 272, 273), (267, 266, 281, 282), (263, 262, 277, 278), (259, 258, 273, 274), (278, 277, 292, 293), (274, 273, 288, 289), (282, 281, 296, 297), (283, 282, 297, 298), (279, 278, 293, 294), (275, 274, 289, 290), (271, 270, 285, 286), (284, 283, 298, 299), (280, 279, 294, 295), (276, 275, 290, 291), (272, 271, 286, 287), (273, 272, 287, 288), (281, 280, 295, 296), (277, 276, 291, 292), (296, 295, 310, 311), (292, 291, 306, 307), (288, 287, 302, 303), (297, 296, 311, 312), (293, 292, 307, 308), (289, 288, 303, 304), (290, 289, 304, 305), (286, 285, 300, 301), (298, 297, 312, 313), (294, 293, 308, 309), (295, 294, 309, 310), (291, 290, 305, 306), (287, 286, 301, 302), (299, 298, 313, 314), (302, 301, 316, 317), (314, 313, 328, 329), (310, 309, 324, 325), (306, 305, 320, 321), (307, 306, 321, 322), (303, 302, 317, 318), (311, 310, 325, 326), (312, 311, 326, 327), (308, 307, 322, 323), (304, 303, 318, 319), (313, 312, 327, 328), (309, 308, 323, 324), (305, 304, 319, 320), (301, 300, 315, 316), (324, 323, 339, 340), (320, 319, 335, 336), (316, 315, 331, 332), (328, 327, 343, 344), (329, 328, 344, 345), (325, 324, 340, 341), (321, 320, 336, 337), (317, 316, 332, 333), (326, 325, 341, 342), (322, 321, 337, 338), (318, 317, 333, 334), (319, 318, 334, 335), (327, 326, 342, 343), (323, 322, 338, 339), (343, 342, 357, 358), (339, 338, 353, 354), (335, 334, 349, 350), (332, 331, 346, 347), (344, 343, 358, 359), (340, 339, 354, 355), (336, 335, 350, 351), (337, 336, 351, 352), (333, 332, 347, 348), (345, 344, 359, 360), (341, 340, 355, 356), (342, 341, 356, 357), (338, 337, 352, 353), (334, 333, 348, 349), (349, 348, 363, 364), (357, 356, 371, 372), (353, 352, 367, 368), (354, 353, 368, 369), (350, 349, 364, 365), (358, 357, 372, 373), (359, 358, 373, 374), (355, 354, 369, 370), (351, 350, 365, 366), (347, 346, 361, 362), (360, 359, 374, 375), (356, 355, 370, 371), (352, 351, 366, 367), (348, 347, 362, 363), (371, 370, 385, 386), (367, 366, 381, 382), (363, 362, 377, 378), (375, 374, 389, 390), (372, 371, 386, 387), (368, 367, 382, 383), (364, 363, 378, 379), (373, 372, 387, 388), (369, 368, 383, 384), (365, 364, 379, 380), (366, 365, 380, 381), (362, 361, 376, 377), (374, 373, 388, 389), (370, 369, 384, 385), (389, 388, 403, 404), (385, 384, 399, 400), (381, 380, 395, 396), (377, 376, 391, 392), (378, 377, 392, 393), (390, 389, 404, 405), (386, 385, 400, 401), (382, 381, 396, 397), (383, 382, 397, 398), (379, 378, 393, 394), (387, 386, 401, 402), (388, 387, 402, 403), (384, 383, 398, 399), (380, 379, 394, 395), (395, 394, 409, 410), (403, 402, 417, 418), (399, 398, 413, 414), (400, 399, 414, 415), (396, 395, 410, 411), (392, 391, 406, 407), (404, 403, 418, 419), (405, 404, 419, 420), (401, 400, 415, 416), (397, 396, 411, 412), (393, 392, 407, 408), (402, 401, 416, 417), (398, 397, 412, 413), (394, 393, 408, 409), (417, 416, 431, 432), (413, 412, 427, 428), (409, 408, 423, 424), (418, 417, 432, 433), (414, 413, 428, 429), (410, 409, 424, 425), (407, 406, 421, 422), (419, 418, 433, 434), (415, 414, 429, 430), (411, 410, 425, 426), (412, 411, 426, 427), (408, 407, 422, 423), (420, 419, 434, 435), (416, 415, 430, 431), (435, 434, 449, 450), (431, 430, 445, 446), (427, 426, 441, 442), (423, 422, 437, 438), (424, 423, 438, 439), (432, 431, 446, 447), (428, 427, 442, 443), (429, 428, 443, 444), (425, 424, 439, 440), (433, 432, 447, 448), (434, 433, 448, 449), (430, 429, 444, 445), (426, 425, 440, 441), (422, 421, 436, 437), (441, 440, 456, 457), (437, 436, 452, 453), (449, 448, 464, 465), (445, 444, 460, 461), (446, 445, 461, 462), (442, 441, 457, 458), (438, 437, 453, 454), (450, 449, 465, 466), (447, 446, 462, 463), (443, 442, 458, 459), (439, 438, 454, 455), (448, 447, 463, 464), (444, 443, 459, 460), (440, 439, 455, 456), (464, 463, 478, 479), (460, 459, 474, 475), (456, 455, 470, 471), (465, 464, 479, 480), (461, 460, 475, 476), (457, 456, 471, 472), (453, 452, 467, 468), (454, 453, 468, 469), (466, 465, 480, 481), (462, 461, 476, 477), (458, 457, 472, 473), (459, 458, 473, 474), (455, 454, 469, 470), (463, 462, 477, 478), (330, 14, 29), (0, 451, 15), (330, 29, 44), (15, 451, 30), (30, 451, 45), (330, 44, 59), (330, 59, 74), (45, 451, 60), (330, 74, 89), (60, 451, 75), (330, 89, 104), (75, 451, 90), (90, 451, 105), (330, 104, 119), (330, 119, 134), (105, 451, 120), (330, 134, 149), (120, 451, 135), (330, 149, 164), (135, 451, 150), (150, 451, 165), (330, 164, 179), (330, 179, 194), (165, 451, 180), (330, 194, 209), (180, 451, 195), (330, 209, 224), (195, 451, 210), (210, 451, 225), (330, 224, 239), (330, 239, 254), (225, 451, 240), (330, 254, 269), (240, 451, 255), (330, 269, 284), (255, 451, 270), (270, 451, 285), (330, 284, 299), (330, 299, 314), (285, 451, 300), (330, 314, 329), (300, 451, 315), (330, 329, 345), (315, 451, 331), (331, 451, 346), (330, 345, 360), (330, 360, 375), (346, 451, 361), (330, 375, 390), (361, 451, 376), (330, 390, 405), (376, 451, 391), (391, 451, 406), (330, 405, 420), (330, 420, 435), (406, 451, 421), (330, 435, 450), (421, 451, 436), (330, 450, 466), (436, 451, 452), (452, 451, 467), (330, 466, 481), (330, 481, 14), (478, 477, 10, 11), (474, 473, 6, 7), (470, 469, 2, 3), (471, 470, 3, 4), (467, 451, 0), (479, 478, 11, 12), (475, 474, 7, 8), (476, 475, 8, 9), (472, 471, 4, 5), (468, 467, 0, 1), (480, 479, 12, 13), (481, 480, 13, 14), (477, 476, 9, 10), (473, 472, 5, 6), (469, 468, 1, 2)])
me_sphere_001.polygons.foreach_set('use_smooth', [True] * 512)
_uv = me_sphere_001.uv_layers.new(name='UVMap')
_uv.uv.foreach_set('vector', [0.1584, 0.8475, 0.1402, 0.8996, 0.1071, 0.8784, 0.1216, 0.8239, 0.9216, 0.1507, 0.8801, 0.1513, 0.8785, 0.1398, 0.9184, 0.128, 0.7441, 0.8183, 0.7059, 0.8049, 0.7106, 0.7719, 0.7474, 0.7956, 0.227, 0.624, 0.2119, 0.6778, 0.1728, 0.6528, 0.1902, 0.6004, 0.2399, 0.5751, 0.227, 0.624, 0.1902, 0.6004, 0.2067, 0.5539, 0.1769, 0.7918, 0.1584, 0.8475, 0.1216, 0.8239, 0.1378, 0.7667, 0.9599, 0.1538, 0.9216, 0.1507, 0.9184, 0.128, 0.9552, 0.1208, 0.7857, 0.8291, 0.7441, 0.8183, 0.7474, 0.7956, 0.7873, 0.8175, 0.2499, 0.5329, 0.2399, 0.5751, 0.2067, 0.5539, 0.2217, 0.5149, 0.1949, 0.7345, 0.1769, 0.7918, 0.1378, 0.7667, 0.1551, 0.709, 0.123, 0.9459, 0.1075, 0.9848, 0.08532, 0.9706, 0.09483, 0.9279, 0.7059, 0.8049, 0.6724, 0.7892, 0.6784, 0.7472, 0.7106, 0.7719, 0.2119, 0.6778, 0.1949, 0.7345, 0.1551, 0.709, 0.1728, 0.6528, 0.1402, 0.8996, 0.123, 0.9459, 0.09483, 0.9279, 0.1071, 0.8784, 0.1902, 0.6004, 0.1728, 0.6528, 0.1341, 0.6294, 0.1538, 0.5783, 0.1216, 0.8239, 0.1071, 0.8784, 0.0743, 0.8585, 0.08516, 0.8019, 0.9184, 0.128, 0.8785, 0.1398, 0.8752, 0.1289, 0.912, 0.1067, 0.7474, 0.7956, 0.7106, 0.7719, 0.7199, 0.7409, 0.7538, 0.7743, 0.7873, 0.8175, 0.7474, 0.7956, 0.7538, 0.7743, 0.7906, 0.8066, 0.2067, 0.5539, 0.1902, 0.6004, 0.1538, 0.5783, 0.174, 0.534, 0.1378, 0.7667, 0.1216, 0.8239, 0.08516, 0.8019, 0.09912, 0.7433, 0.9552, 0.1208, 0.9184, 0.128, 0.912, 0.1067, 0.9459, 0.08977, 0.2217, 0.5149, 0.2067, 0.5539, 0.174, 0.534, 0.1938, 0.498, 0.1551, 0.709, 0.1378, 0.7667, 0.09912, 0.7433, 0.1157, 0.6851, 0.09483, 0.9279, 0.08532, 0.9706, 0.06341, 0.9574, 0.06695, 0.911, 0.1071, 0.8784, 0.09483, 0.9279, 0.06695, 0.911, 0.0743, 0.8585, 0.7106, 0.7719, 0.6784, 0.7472, 0.6902, 0.7077, 0.7199, 0.7409, 0.1728, 0.6528, 0.1551, 0.709, 0.1157, 0.6851, 0.1341, 0.6294, 0.7199, 0.7409, 0.6902, 0.7077, 0.7073, 0.6722, 0.7333, 0.7129, 0.1341, 0.6294, 0.1157, 0.6851, 0.07816, 0.6637, 0.09734, 0.6084, 0.0743, 0.8585, 0.06695, 0.911, 0.04044, 0.8959, 0.04312, 0.8407, 0.912, 0.1067, 0.8752, 0.1289, 0.8705, 0.1191, 0.9027, 0.08742, 0.7538, 0.7743, 0.7199, 0.7409, 0.7333, 0.7129, 0.7631, 0.755, 0.1538, 0.5783, 0.1341, 0.6294, 0.09734, 0.6084, 0.1192, 0.5586, 0.08516, 0.8019, 0.0743, 0.8585, 0.04312, 0.8407, 0.05052, 0.7821, 0.09912, 0.7433, 0.08516, 0.8019, 0.05052, 0.7821, 0.06235, 0.7224, 0.9459, 0.08977, 0.912, 0.1067, 0.9027, 0.08742, 0.9324, 0.06183, 0.7906, 0.8066, 0.7538, 0.7743, 0.7631, 0.755, 0.7953, 0.7968, 0.174, 0.534, 0.1538, 0.5783, 0.1192, 0.5586, 0.1428, 0.5162, 0.6902, 0.7077, 0.6658, 0.6761, 0.6859, 0.6343, 0.7073, 0.6722, 0.1157, 0.6851, 0.09912, 0.7433, 0.06235, 0.7224, 0.07816, 0.6637, 0.06695, 0.911, 0.06341, 0.9574, 0.04258, 0.9455, 0.04044, 0.8959, 0.9585, 0.04328, 0.9324, 0.06183, 0.9153, 0.03808, 0.9367, 0.01304, 0.7073, 0.6722, 0.6859, 0.6343, 0.7115, 0.5988, 0.7291, 0.6419, 0.07816, 0.6637, 0.06235, 0.7224, 0.02888, 0.7047, 0.04403, 0.6457, 0.09734, 0.6084, 0.07816, 0.6637, 0.04403, 0.6457, 0.06387, 0.5908, 0.04312, 0.8407, 0.04044, 0.8959, 0.01631, 0.8832, 0.01474, 0.8258, 0.7333, 0.7129, 0.7073, 0.6722, 0.7291, 0.6419, 0.7505, 0.6892, 0.7631, 0.755, 0.7333, 0.7129, 0.7505, 0.6892, 0.7748, 0.7387, 0.1192, 0.5586, 0.09734, 0.6084, 0.06387, 0.5908, 0.08763, 0.542, 0.05052, 0.7821, 0.04312, 0.8407, 0.01474, 0.8258, 0.01899, 0.7655, 0.9027, 0.08742, 0.8705, 0.1191, 0.8645, 0.1107, 0.8909, 0.07106, 0.7953, 0.7968, 0.7631, 0.755, 0.7748, 0.7387, 0.8013, 0.7885, 0.1428, 0.5162, 0.1192, 0.5586, 0.08763, 0.542, 0.1144, 0.5013, 0.06235, 0.7224, 0.05052, 0.7821, 0.01899, 0.7655, 0.02888, 0.7047, 0.9324, 0.06183, 0.9027, 0.08742, 0.8909, 0.07106, 0.9153, 0.03808, 0.7115, 0.5988, 0.6985, 0.5613, 0.732, 0.5303, 0.7417, 0.5708, 0.0, 0.2308, 0.01253, 0.1709, 0.04038, 0.186, 0.02956, 0.2468, 0.9153, 0.03808, 0.8909, 0.07106, 0.8771, 0.0582, 0.8952, 0.01941, 0.8013, 0.7885, 0.7748, 0.7387, 0.7887, 0.7258, 0.8084, 0.7819, 0.7291, 0.6419, 0.7115, 0.5988, 0.7417, 0.5708, 0.7547, 0.6182, 0.04403, 0.6457, 0.02888, 0.7047, 0.0, 0.6911, 0.01459, 0.6318, 0.05484, 0.06203, 0.08299, 0.0172, 0.09973, 0.02629, 0.07615, 0.0736, 0.7505, 0.6892, 0.7291, 0.6419, 0.7547, 0.6182, 0.7706, 0.6705, 0.06387, 0.5908, 0.04403, 0.6457, 0.01459, 0.6318, 0.035, 0.5771, 0.03105, 0.1139, 0.05484, 0.06203, 0.07615, 0.0736, 0.05611, 0.1275, 0.01253, 0.1709, 0.03105, 0.1139, 0.05611, 0.1275, 0.04038, 0.186, 0.8909, 0.07106, 0.8645, 0.1107, 0.8574, 0.1042, 0.8771, 0.0582, 0.7748, 0.7387, 0.7505, 0.6892, 0.7706, 0.6705, 0.7887, 0.7258, 0.08763, 0.542, 0.06387, 0.5908, 0.035, 0.5771, 0.06043, 0.5292, 0.7887, 0.7258, 0.7706, 0.6705, 0.793, 0.6577, 0.8041, 0.7169, 0.02972, 0.4198, 0.02413, 0.366, 0.05912, 0.3797, 0.06268, 0.4327, 0.04038, 0.186, 0.05611, 0.1275, 0.08578, 0.1392, 0.07335, 0.199, 0.8771, 0.0582, 0.8574, 0.1042, 0.8495, 0.09964, 0.8617, 0.04934, 0.8952, 0.01941, 0.8771, 0.0582, 0.8617, 0.04934, 0.8728, 0.006555, 0.8084, 0.7819, 0.7887, 0.7258, 0.8041, 0.7169, 0.8162, 0.7774, 0.7417, 0.5708, 0.732, 0.5303, 0.7692, 0.5089, 0.7752, 0.5516, 0.02956, 0.2468, 0.04038, 0.186, 0.07335, 0.199, 0.06456, 0.2606, 0.02407, 0.3076, 0.02956, 0.2468, 0.06456, 0.2606, 0.05976, 0.3216, 0.07615, 0.0736, 0.09973, 0.02629, 0.1196, 0.03407, 0.1014, 0.0835, 0.7547, 0.6182, 0.7417, 0.5708, 0.7752, 0.5516, 0.7832, 0.6018, 0.7706, 0.6705, 0.7547, 0.6182, 0.7832, 0.6018, 0.793, 0.6577, 0.02413, 0.366, 0.02407, 0.3076, 0.05976, 0.3216, 0.05912, 0.3797, 0.05611, 0.1275, 0.07615, 0.0736, 0.1014, 0.0835, 0.08578, 0.1392, 0.08578, 0.1392, 0.1014, 0.0835, 0.1296, 0.09134, 0.1189, 0.1484, 0.793, 0.6577, 0.7832, 0.6018, 0.8134, 0.5935, 0.8167, 0.6511, 0.05912, 0.3797, 0.05976, 0.3216, 0.09961, 0.3327, 0.09821, 0.3906, 0.06268, 0.4327, 0.05912, 0.3797, 0.09821, 0.3906, 0.0995, 0.443, 0.07335, 0.199, 0.08578, 0.1392, 0.1189, 0.1484, 0.1102, 0.2092, 0.8617, 0.04934, 0.8495, 0.09964, 0.8412, 0.09734, 0.8453, 0.04483, 0.8041, 0.7169, 0.793, 0.6577, 0.8167, 0.6511, 0.8205, 0.7124, 0.8162, 0.7774, 0.8041, 0.7169, 0.8205, 0.7124, 0.8246, 0.7751, 0.7752, 0.5516, 0.7692, 0.5089, 0.8087, 0.498, 0.8107, 0.5418, 0.06456, 0.2606, 0.07335, 0.199, 0.1102, 0.2092, 0.1036, 0.2714, 0.8728, 0.006555, 0.8617, 0.04934, 0.8453, 0.04483, 0.8491, 3.828e-08, 0.7832, 0.6018, 0.7752, 0.5516, 0.8107, 0.5418, 0.8134, 0.5935, 0.05976, 0.3216, 0.06456, 0.2606, 0.1036, 0.2714, 0.09961, 0.3327, 0.1014, 0.0835, 0.1196, 0.03407, 0.1417, 0.04023, 0.1296, 0.09134, 0.8134, 0.5935, 0.8107, 0.5418, 0.8469, 0.5418, 0.8442, 0.5935, 0.09961, 0.3327, 0.1036, 0.2714, 0.1453, 0.2791, 0.1421, 0.3405, 0.1296, 0.09134, 0.1417, 0.04023, 0.1653, 0.04455, 0.1596, 0.09683, 0.8167, 0.6511, 0.8134, 0.5935, 0.8442, 0.5935, 0.8409, 0.6511, 0.09821, 0.3906, 0.09961, 0.3327, 0.1421, 0.3405, 0.1399, 0.3982, 0.1189, 0.1484, 0.1296, 0.09134, 0.1596, 0.09683, 0.1542, 0.1549, 0.8453, 0.04483, 0.8412, 0.09734, 0.8327, 0.09734, 0.8286, 0.04483, 0.8205, 0.7124, 0.8167, 0.6511, 0.8409, 0.6511, 0.8372, 0.7124, 0.0995, 0.443, 0.09821, 0.3906, 0.1399, 0.3982, 0.1388, 0.4502, 0.1102, 0.2092, 0.1189, 0.1484, 0.1542, 0.1549, 0.1494, 0.2164, 0.1036, 0.2714, 0.1102, 0.2092, 0.1494, 0.2164, 0.1453, 0.2791, 0.8491, 3.828e-08, 0.8453, 0.04483, 0.8286, 0.04483, 0.8248, 0.0, 0.8246, 0.7751, 0.8205, 0.7124, 0.8372, 0.7124, 0.8331, 0.7751, 0.8107, 0.5418, 0.8087, 0.498, 0.849, 0.498, 0.8469, 0.5418, 0.8331, 0.7751, 0.8372, 0.7124, 0.8535, 0.7169, 0.8414, 0.7774, 0.1388, 0.4942, 0.1388, 0.4502, 0.1789, 0.454, 0.1749, 0.4977, 0.1453, 0.2791, 0.1494, 0.2164, 0.1896, 0.2202, 0.188, 0.2831, 0.1653, 0.04455, 0.1711, 0.0, 0.1878, 0.001584, 0.1895, 0.04684, 0.1596, 0.09683, 0.1653, 0.04455, 0.1895, 0.04684, 0.1904, 0.09976, 0.8442, 0.5935, 0.8469, 0.5418, 0.8825, 0.5516, 0.8745, 0.6018, 0.1421, 0.3405, 0.1453, 0.2791, 0.188, 0.2831, 0.1856, 0.3446, 0.1399, 0.3982, 0.1421, 0.3405, 0.1856, 0.3446, 0.1825, 0.4023, 0.1542, 0.1549, 0.1596, 0.09683, 0.1904, 0.09976, 0.1904, 0.1583, 0.8409, 0.6511, 0.8442, 0.5935, 0.8745, 0.6018, 0.8647, 0.6577, 0.8372, 0.7124, 0.8409, 0.6511, 0.8647, 0.6577, 0.8535, 0.7169, 0.1388, 0.4502, 0.1399, 0.3982, 0.1825, 0.4023, 0.1789, 0.454, 0.1494, 0.2164, 0.1542, 0.1549, 0.1904, 0.1583, 0.1896, 0.2202, 0.8286, 0.04483, 0.8327, 0.09734, 0.8244, 0.09964, 0.8123, 0.04934, 0.1896, 0.2202, 0.1904, 0.1583, 0.226, 0.1586, 0.2292, 0.2205, 0.8123, 0.04934, 0.8244, 0.09964, 0.8165, 0.1042, 0.7968, 0.0582, 0.8535, 0.7169, 0.8647, 0.6577, 0.8871, 0.6705, 0.8689, 0.7258, 0.1789, 0.454, 0.1825, 0.4023, 0.2245, 0.4026, 0.2185, 0.4543, 0.1749, 0.4977, 0.1789, 0.454, 0.2185, 0.4543, 0.2105, 0.498, 0.188, 0.2831, 0.1896, 0.2202, 0.2292, 0.2205, 0.23, 0.2835, 0.8011, 0.006555, 0.8123, 0.04934, 0.7968, 0.0582, 0.7787, 0.01941, 0.8414, 0.7774, 0.8535, 0.7169, 0.8689, 0.7258, 0.8493, 0.7819, 0.8745, 0.6018, 0.8825, 0.5516, 0.916, 0.5708, 0.9029, 0.6182, 0.1856, 0.3446, 0.188, 0.2831, 0.23, 0.2835, 0.2284, 0.3449, 0.1904, 0.09976, 0.1895, 0.04684, 0.2133, 0.04704, 0.2206, 0.1, 0.8647, 0.6577, 0.8745, 0.6018, 0.9029, 0.6182, 0.8871, 0.6705, 0.1825, 0.4023, 0.1856, 0.3446, 0.2284, 0.3449, 0.2245, 0.4026, 0.1904, 0.1583, 0.1904, 0.09976, 0.2206, 0.1, 0.226, 0.1586, 0.8871, 0.6705, 0.9029, 0.6182, 0.9286, 0.6419, 0.9072, 0.6892, 0.2245, 0.4026, 0.2284, 0.3449, 0.2689, 0.3415, 0.2643, 0.3993, 0.226, 0.1586, 0.2206, 0.1, 0.2493, 0.09757, 0.2597, 0.1557, 0.8689, 0.7258, 0.8871, 0.6705, 0.9072, 0.6892, 0.8828, 0.7387, 0.2185, 0.4543, 0.2245, 0.4026, 0.2643, 0.3993, 0.2559, 0.4511, 0.2292, 0.2205, 0.226, 0.1586, 0.2597, 0.1557, 0.2666, 0.2174, 0.7968, 0.0582, 0.8165, 0.1042, 0.8094, 0.1107, 0.783, 0.07106, 0.7787, 0.01941, 0.7968, 0.0582, 0.783, 0.07106, 0.7586, 0.03808, 0.8493, 0.7819, 0.8689, 0.7258, 0.8828, 0.7387, 0.8563, 0.7885, 0.916, 0.5708, 0.9257, 0.5303, 0.9591, 0.5613, 0.9461, 0.5988, 0.23, 0.2835, 0.2292, 0.2205, 0.2666, 0.2174, 0.2697, 0.2801, 0.2284, 0.3449, 0.23, 0.2835, 0.2697, 0.2801, 0.2689, 0.3415, 0.2206, 0.1, 0.2133, 0.04704, 0.2358, 0.04512, 0.2493, 0.09757, 0.9029, 0.6182, 0.916, 0.5708, 0.9461, 0.5988, 0.9286, 0.6419, 0.9286, 0.6419, 0.9461, 0.5988, 0.9717, 0.6343, 0.9504, 0.6722, 0.2689, 0.3415, 0.2697, 0.2801, 0.3057, 0.2731, 0.3056, 0.3344, 0.2493, 0.09757, 0.2358, 0.04512, 0.2561, 0.04117, 0.2752, 0.09254, 0.2597, 0.1557, 0.2493, 0.09757, 0.2752, 0.09254, 0.2902, 0.1498, 0.9072, 0.6892, 0.9286, 0.6419, 0.9504, 0.6722, 0.9243, 0.7129, 0.2643, 0.3993, 0.2689, 0.3415, 0.3056, 0.3344, 0.3002, 0.3923, 0.2559, 0.4511, 0.2643, 0.3993, 0.3002, 0.3923, 0.2898, 0.4445, 0.2666, 0.2174, 0.2597, 0.1557, 0.2902, 0.1498, 0.3005, 0.2108, 0.783, 0.07106, 0.8094, 0.1107, 0.8034, 0.1191, 0.7712, 0.08742, 0.8828, 0.7387, 0.9072, 0.6892, 0.9243, 0.7129, 0.8946, 0.755, 0.8563, 0.7885, 0.8828, 0.7387, 0.8946, 0.755, 0.8624, 0.7968, 0.9461, 0.5988, 0.9591, 0.5613, 0.9876, 0.6008, 0.9717, 0.6343, 0.2697, 0.2801, 0.2666, 0.2174, 0.3005, 0.2108, 0.3057, 0.2731, 0.7586, 0.03808, 0.783, 0.07106, 0.7712, 0.08742, 0.7415, 0.06183, 0.3057, 0.2731, 0.3005, 0.2108, 0.3294, 0.2011, 0.3364, 0.2628, 0.7415, 0.06183, 0.7712, 0.08742, 0.7619, 0.1067, 0.728, 0.08977, 0.8624, 0.7968, 0.8946, 0.755, 0.9039, 0.7743, 0.8671, 0.8066, 0.5885, 0.5164, 0.6191, 0.5593, 0.5942, 0.5798, 0.5661, 0.5348, 0.9504, 0.6722, 0.9717, 0.6343, 0.9919, 0.6761, 0.9675, 0.7077, 0.3056, 0.3344, 0.3057, 0.2731, 0.3364, 0.2628, 0.337, 0.3239, 0.2752, 0.09254, 0.2561, 0.04117, 0.2736, 0.03533, 0.2974, 0.08511, 0.9243, 0.7129, 0.9504, 0.6722, 0.9675, 0.7077, 0.9378, 0.7409, 0.6451, 0.6094, 0.6658, 0.6649, 0.6389, 0.687, 0.6188, 0.6312, 0.2902, 0.1498, 0.2752, 0.09254, 0.2974, 0.08511, 0.3163, 0.1411, 0.7712, 0.08742, 0.8034, 0.1191, 0.7987, 0.1289, 0.7619, 0.1067, 0.8946, 0.755, 0.9243, 0.7129, 0.9378, 0.7409, 0.9039, 0.7743, 0.6191, 0.5593, 0.6451, 0.6094, 0.6188, 0.6312, 0.5942, 0.5798, 0.3005, 0.2108, 0.2902, 0.1498, 0.3163, 0.1411, 0.3294, 0.2011, 0.9039, 0.7743, 0.9378, 0.7409, 0.947, 0.7719, 0.9103, 0.7956, 0.5942, 0.5798, 0.6188, 0.6312, 0.5872, 0.6552, 0.5645, 0.6024, 0.6628, 0.8033, 0.6658, 0.8593, 0.6391, 0.8797, 0.6332, 0.8259, 0.7619, 0.1067, 0.7987, 0.1289, 0.7954, 0.1398, 0.7555, 0.128, 0.8671, 0.8066, 0.9039, 0.7743, 0.9103, 0.7956, 0.8703, 0.8175, 0.5661, 0.5348, 0.5942, 0.5798, 0.5645, 0.6024, 0.5394, 0.5552, 0.6538, 0.7451, 0.6628, 0.8033, 0.6332, 0.8259, 0.6222, 0.7691, 0.728, 0.08977, 0.7619, 0.1067, 0.7555, 0.128, 0.7187, 0.1208, 0.6983, 0.07883, 0.728, 0.08977, 0.7187, 0.1208, 0.6865, 0.1183, 0.5356, 0.498, 0.5661, 0.5348, 0.5394, 0.5552, 0.5129, 0.5153, 0.6389, 0.687, 0.6538, 0.7451, 0.6222, 0.7691, 0.6067, 0.7115, 0.6188, 0.6312, 0.6389, 0.687, 0.6067, 0.7115, 0.5872, 0.6552, 0.3163, 0.1411, 0.2974, 0.08511, 0.315, 0.07556, 0.337, 0.1298, 0.9378, 0.7409, 0.9675, 0.7077, 0.9793, 0.7472, 0.947, 0.7719, 0.947, 0.7719, 0.9793, 0.7472, 0.9853, 0.7892, 0.9518, 0.8049, 0.5872, 0.6552, 0.6067, 0.7115, 0.5706, 0.7373, 0.5518, 0.6805, 0.6391, 0.8797, 0.6397, 0.9283, 0.6142, 0.9465, 0.609, 0.9011, 0.6332, 0.8259, 0.6391, 0.8797, 0.609, 0.9011, 0.5998, 0.8498, 0.7555, 0.128, 0.7954, 0.1398, 0.7938, 0.1513, 0.7523, 0.1507, 0.9103, 0.7956, 0.947, 0.7719, 0.9518, 0.8049, 0.9135, 0.8183, 0.5645, 0.6024, 0.5872, 0.6552, 0.5518, 0.6805, 0.5311, 0.6263, 0.5394, 0.5552, 0.5645, 0.6024, 0.5311, 0.6263, 0.5094, 0.5766, 0.6222, 0.7691, 0.6332, 0.8259, 0.5998, 0.8498, 0.5868, 0.7945, 0.7187, 0.1208, 0.7555, 0.128, 0.7523, 0.1507, 0.714, 0.1538, 0.8703, 0.8175, 0.9103, 0.7956, 0.9135, 0.8183, 0.872, 0.8291, 0.5129, 0.5153, 0.5394, 0.5552, 0.5094, 0.5766, 0.4873, 0.5335, 0.6067, 0.7115, 0.6222, 0.7691, 0.5868, 0.7945, 0.5706, 0.7373, 0.6865, 0.1183, 0.7187, 0.1208, 0.714, 0.1538, 0.6805, 0.1603, 0.5706, 0.7373, 0.5868, 0.7945, 0.5488, 0.8201, 0.5319, 0.7635, 0.6805, 0.1603, 0.714, 0.1538, 0.714, 0.1874, 0.6805, 0.203, 0.4873, 0.5335, 0.5094, 0.5766, 0.4772, 0.5984, 0.46, 0.552, 0.9518, 0.8049, 0.9853, 0.7892, 0.9853, 0.8319, 0.9518, 0.8385, 0.5518, 0.6805, 0.5706, 0.7373, 0.5319, 0.7635, 0.5138, 0.7062, 0.609, 0.9011, 0.6142, 0.9465, 0.5868, 0.9651, 0.5768, 0.9229, 0.9135, 0.8183, 0.9518, 0.8049, 0.9518, 0.8385, 0.9135, 0.8415, 0.5311, 0.6263, 0.5518, 0.6805, 0.5138, 0.7062, 0.4953, 0.6504, 0.5998, 0.8498, 0.609, 0.9011, 0.5768, 0.9229, 0.564, 0.874, 0.7523, 0.1507, 0.7938, 0.1513, 0.7938, 0.1631, 0.7523, 0.1739, 0.714, 0.1538, 0.7523, 0.1507, 0.7523, 0.1739, 0.714, 0.1874, 0.872, 0.8291, 0.9135, 0.8183, 0.9135, 0.8415, 0.872, 0.8409, 0.5094, 0.5766, 0.5311, 0.6263, 0.4953, 0.6504, 0.4772, 0.5984, 0.5868, 0.7945, 0.5998, 0.8498, 0.564, 0.874, 0.5488, 0.8201, 0.872, 0.8409, 0.9135, 0.8415, 0.9103, 0.8642, 0.8703, 0.8525, 0.4772, 0.5984, 0.4953, 0.6504, 0.4585, 0.674, 0.444, 0.6196, 0.5488, 0.8201, 0.564, 0.874, 0.5272, 0.8975, 0.5097, 0.8452, 0.714, 0.1874, 0.7523, 0.1739, 0.7555, 0.1966, 0.7187, 0.2203, 0.46, 0.552, 0.4772, 0.5984, 0.444, 0.6196, 0.4318, 0.5701, 0.5319, 0.7635, 0.5488, 0.8201, 0.5097, 0.8452, 0.492, 0.789, 0.6805, 0.203, 0.714, 0.1874, 0.7187, 0.2203, 0.6865, 0.245, 0.5768, 0.9229, 0.5868, 0.9651, 0.5586, 0.9831, 0.5437, 0.9441, 0.4444, 0.5132, 0.46, 0.552, 0.4318, 0.5701, 0.4223, 0.5273, 0.5138, 0.7062, 0.5319, 0.7635, 0.492, 0.789, 0.4747, 0.7312, 0.4953, 0.6504, 0.5138, 0.7062, 0.4747, 0.7312, 0.4585, 0.674, 0.564, 0.874, 0.5768, 0.9229, 0.5437, 0.9441, 0.5272, 0.8975, 0.7523, 0.1739, 0.7938, 0.1631, 0.7954, 0.1747, 0.7555, 0.1966, 0.9135, 0.8415, 0.9518, 0.8385, 0.947, 0.8714, 0.9103, 0.8642, 0.7555, 0.1966, 0.7954, 0.1747, 0.7987, 0.1856, 0.7619, 0.218, 0.9103, 0.8642, 0.947, 0.8714, 0.9378, 0.9025, 0.9039, 0.8856, 0.4585, 0.674, 0.4747, 0.7312, 0.4361, 0.7547, 0.4221, 0.6961, 0.5272, 0.8975, 0.5437, 0.9441, 0.5109, 0.964, 0.4908, 0.9196, 0.5097, 0.8452, 0.5272, 0.8975, 0.4908, 0.9196, 0.4711, 0.8686, 0.7187, 0.2203, 0.7555, 0.1966, 0.7619, 0.218, 0.728, 0.2514, 0.8703, 0.8525, 0.9103, 0.8642, 0.9039, 0.8856, 0.8671, 0.8634, 0.444, 0.6196, 0.4585, 0.674, 0.4221, 0.6961, 0.4112, 0.6395, 0.4318, 0.5701, 0.444, 0.6196, 0.4112, 0.6395, 0.4039, 0.587, 0.492, 0.789, 0.5097, 0.8452, 0.4711, 0.8686, 0.4526, 0.8129, 0.6865, 0.245, 0.7187, 0.2203, 0.728, 0.2514, 0.6983, 0.2845, 0.4223, 0.5273, 0.4318, 0.5701, 0.4039, 0.587, 0.4004, 0.5406, 0.4747, 0.7312, 0.492, 0.789, 0.4526, 0.8129, 0.4361, 0.7547, 0.5437, 0.9441, 0.5586, 0.9831, 0.5307, 1.0, 0.5109, 0.964, 0.4361, 0.7547, 0.4526, 0.8129, 0.4151, 0.8343, 0.3993, 0.7756, 0.6739, 0.3161, 0.6983, 0.2845, 0.7154, 0.32, 0.694, 0.3579, 0.4004, 0.5406, 0.4039, 0.587, 0.3774, 0.6021, 0.3795, 0.5525, 0.9039, 0.8856, 0.9378, 0.9025, 0.9243, 0.9304, 0.8946, 0.9048, 0.4221, 0.6961, 0.4361, 0.7547, 0.3993, 0.7756, 0.3875, 0.7158, 0.4908, 0.9196, 0.5109, 0.964, 0.4797, 0.9817, 0.4561, 0.9393, 0.7619, 0.218, 0.7987, 0.1856, 0.8034, 0.1954, 0.7712, 0.2372, 0.8671, 0.8634, 0.9039, 0.8856, 0.8946, 0.9048, 0.8624, 0.8732, 0.4112, 0.6395, 0.4221, 0.6961, 0.3875, 0.7158, 0.3801, 0.6572, 0.4711, 0.8686, 0.4908, 0.9196, 0.4561, 0.9393, 0.4343, 0.8896, 0.728, 0.2514, 0.7619, 0.218, 0.7712, 0.2372, 0.7415, 0.2793, 0.6983, 0.2845, 0.728, 0.2514, 0.7415, 0.2793, 0.7154, 0.32, 0.4039, 0.587, 0.4112, 0.6395, 0.3801, 0.6572, 0.3774, 0.6021, 0.4526, 0.8129, 0.4711, 0.8686, 0.4343, 0.8896, 0.4151, 0.8343, 0.3774, 0.6021, 0.3801, 0.6572, 0.3517, 0.6722, 0.3533, 0.6148, 0.4151, 0.8343, 0.4343, 0.8896, 0.4008, 0.9072, 0.381, 0.8522, 0.7154, 0.32, 0.7415, 0.2793, 0.7586, 0.303, 0.7372, 0.3503, 0.9243, 0.9304, 0.9504, 0.9489, 0.9286, 0.9792, 0.9072, 0.9542, 0.3993, 0.7756, 0.4151, 0.8343, 0.381, 0.8522, 0.3658, 0.7932, 0.694, 0.3579, 0.7154, 0.32, 0.7372, 0.3503, 0.7197, 0.3935, 0.4561, 0.9393, 0.4797, 0.9817, 0.4514, 0.9967, 0.4246, 0.956, 0.7712, 0.2372, 0.8034, 0.1954, 0.8094, 0.2038, 0.783, 0.2536, 0.8946, 0.9048, 0.9243, 0.9304, 0.9072, 0.9542, 0.8828, 0.9212, 0.3875, 0.7158, 0.3993, 0.7756, 0.3658, 0.7932, 0.3559, 0.7324, 0.3801, 0.6572, 0.3875, 0.7158, 0.3559, 0.7324, 0.3517, 0.6722, 0.4343, 0.8896, 0.4561, 0.9393, 0.4246, 0.956, 0.4008, 0.9072, 0.7415, 0.2793, 0.7712, 0.2372, 0.783, 0.2536, 0.7586, 0.303, 0.8624, 0.8732, 0.8946, 0.9048, 0.8828, 0.9212, 0.8563, 0.8815, 0.7586, 0.303, 0.783, 0.2536, 0.7968, 0.2664, 0.7787, 0.3217, 0.8563, 0.8815, 0.8828, 0.9212, 0.8689, 0.934, 0.8493, 0.8881, 0.368, 0.384, 0.3495, 0.3271, 0.3773, 0.3119, 0.3931, 0.3704, 0.4008, 0.9072, 0.4246, 0.956, 0.3974, 0.9688, 0.3719, 0.9208, 0.381, 0.8522, 0.4008, 0.9072, 0.3719, 0.9208, 0.3515, 0.8662, 0.7372, 0.3503, 0.7586, 0.303, 0.7787, 0.3217, 0.7628, 0.374, 0.3918, 0.4359, 0.368, 0.384, 0.3931, 0.3704, 0.4131, 0.4244, 0.4199, 0.4808, 0.3918, 0.4359, 0.4131, 0.4244, 0.4367, 0.4717, 0.3658, 0.7932, 0.381, 0.8522, 0.3515, 0.8662, 0.337, 0.8069, 0.7197, 0.3935, 0.7372, 0.3503, 0.7628, 0.374, 0.7498, 0.4214, 0.8828, 0.9212, 0.9072, 0.9542, 0.8871, 0.9728, 0.8689, 0.934, 0.3495, 0.3271, 0.337, 0.2672, 0.3665, 0.2511, 0.3773, 0.3119, 0.7066, 0.4309, 0.7197, 0.3935, 0.7498, 0.4214, 0.7401, 0.462, 0.783, 0.2536, 0.8094, 0.2038, 0.8165, 0.2103, 0.7968, 0.2664, 0.3773, 0.3119, 0.3665, 0.2511, 0.4015, 0.2374, 0.4103, 0.299, 0.7401, 0.462, 0.7498, 0.4214, 0.7833, 0.4406, 0.7773, 0.4834, 0.7968, 0.2664, 0.8165, 0.2103, 0.8244, 0.2148, 0.8123, 0.2753, 0.8689, 0.934, 0.8871, 0.9728, 0.8647, 0.9857, 0.8535, 0.9429, 0.8493, 0.8881, 0.8689, 0.934, 0.8535, 0.9429, 0.8414, 0.8926, 0.3931, 0.3704, 0.3773, 0.3119, 0.4103, 0.299, 0.4227, 0.3588, 0.3611, 0.132, 0.3667, 0.07818, 0.3996, 0.06524, 0.3961, 0.1182, 0.7787, 0.3217, 0.7968, 0.2664, 0.8123, 0.2753, 0.8011, 0.3346, 0.4131, 0.4244, 0.3931, 0.3704, 0.4227, 0.3588, 0.4383, 0.4145, 0.361, 0.1904, 0.3611, 0.132, 0.3961, 0.1182, 0.3967, 0.1764, 0.7628, 0.374, 0.7787, 0.3217, 0.8011, 0.3346, 0.7913, 0.3904, 0.7498, 0.4214, 0.7628, 0.374, 0.7913, 0.3904, 0.7833, 0.4406, 0.4367, 0.4717, 0.4131, 0.4244, 0.4383, 0.4145, 0.4565, 0.4639, 0.3665, 0.2511, 0.361, 0.1904, 0.3967, 0.1764, 0.4015, 0.2374, 0.4565, 0.4639, 0.4383, 0.4145, 0.4665, 0.4066, 0.4786, 0.4577, 0.4015, 0.2374, 0.3967, 0.1764, 0.4366, 0.1653, 0.4406, 0.2265, 0.7833, 0.4406, 0.7913, 0.3904, 0.8215, 0.3987, 0.8188, 0.4505, 0.8123, 0.2753, 0.8244, 0.2148, 0.8327, 0.2171, 0.8286, 0.2798, 0.8535, 0.9429, 0.8647, 0.9857, 0.8409, 0.9922, 0.8372, 0.9474, 0.4103, 0.299, 0.4015, 0.2374, 0.4406, 0.2265, 0.4471, 0.2888, 0.7773, 0.4834, 0.7833, 0.4406, 0.8188, 0.4505, 0.8168, 0.4943, 0.3961, 0.1182, 0.3996, 0.06524, 0.4365, 0.05499, 0.4352, 0.1074, 0.8011, 0.3346, 0.8123, 0.2753, 0.8286, 0.2798, 0.8248, 0.3411, 0.8414, 0.8926, 0.8535, 0.9429, 0.8372, 0.9474, 0.8331, 0.8949, 0.4227, 0.3588, 0.4103, 0.299, 0.4471, 0.2888, 0.4559, 0.3496, 0.4383, 0.4145, 0.4227, 0.3588, 0.4559, 0.3496, 0.4665, 0.4066, 0.3967, 0.1764, 0.3961, 0.1182, 0.4352, 0.1074, 0.4366, 0.1653, 0.7913, 0.3904, 0.8011, 0.3346, 0.8248, 0.3411, 0.8215, 0.3987, 0.8215, 0.3987, 0.8248, 0.3411, 0.8491, 0.3411, 0.8524, 0.3987, 0.4665, 0.4066, 0.4559, 0.3496, 0.4912, 0.3431, 0.4966, 0.4011, 0.4366, 0.1653, 0.4352, 0.1074, 0.4768, 0.09974, 0.479, 0.1575, 0.4406, 0.2265, 0.4366, 0.1653, 0.479, 0.1575, 0.4823, 0.2189, 0.8188, 0.4505, 0.8215, 0.3987, 0.8524, 0.3987, 0.8551, 0.4505, 0.4786, 0.4577, 0.4665, 0.4066, 0.4966, 0.4011, 0.5023, 0.4534, 0.8372, 0.9474, 0.8409, 0.9922, 0.8167, 0.9922, 0.8205, 0.9474, 0.4471, 0.2888, 0.4406, 0.2265, 0.4823, 0.2189, 0.4864, 0.2816, 0.8168, 0.4943, 0.8188, 0.4505, 0.8551, 0.4505, 0.8571, 0.4943, 0.8286, 0.2798, 0.8327, 0.2171, 0.8412, 0.2171, 0.8453, 0.2798, 0.8331, 0.8949, 0.8372, 0.9474, 0.8205, 0.9474, 0.8246, 0.8949, 0.4559, 0.3496, 0.4471, 0.2888, 0.4864, 0.2816, 0.4912, 0.3431, 0.4352, 0.1074, 0.4365, 0.05499, 0.4757, 0.04782, 0.4768, 0.09974, 0.8248, 0.3411, 0.8286, 0.2798, 0.8453, 0.2798, 0.8491, 0.3411, 0.4912, 0.3431, 0.4864, 0.2816, 0.5266, 0.2778, 0.5274, 0.3397, 0.4768, 0.09974, 0.4757, 0.04782, 0.5159, 0.04399, 0.5195, 0.09568, 0.8491, 0.3411, 0.8453, 0.2798, 0.8617, 0.2753, 0.8728, 0.3346, 0.8246, 0.8949, 0.8205, 0.9474, 0.8041, 0.9429, 0.8162, 0.8926, 0.4966, 0.4011, 0.4912, 0.3431, 0.5274, 0.3397, 0.5273, 0.3982, 0.479, 0.1575, 0.4768, 0.09974, 0.5195, 0.09568, 0.5225, 0.1534, 0.8524, 0.3987, 0.8491, 0.3411, 0.8728, 0.3346, 0.8826, 0.3904, 0.5023, 0.4534, 0.4966, 0.4011, 0.5273, 0.3982, 0.5264, 0.4511, 0.4823, 0.2189, 0.479, 0.1575, 0.5225, 0.1534, 0.5249, 0.2149, 0.8551, 0.4505, 0.8524, 0.3987, 0.8826, 0.3904, 0.8906, 0.4406, 0.4757, 0.04782, 0.4757, 0.003734, 0.5119, 0.0002928, 0.5159, 0.04399, 0.8453, 0.2798, 0.8412, 0.2171, 0.8495, 0.2148, 0.8617, 0.2753, 0.5081, 0.498, 0.5023, 0.4534, 0.5264, 0.4511, 0.5247, 0.4964, 0.4864, 0.2816, 0.4823, 0.2189, 0.5249, 0.2149, 0.5266, 0.2778, 0.8041, 0.9429, 0.793, 0.9857, 0.7706, 0.9728, 0.7887, 0.934, 0.5266, 0.2778, 0.5249, 0.2149, 0.5669, 0.2145, 0.5661, 0.2774, 0.5159, 0.04399, 0.5119, 0.0002928, 0.5475, 0.0, 0.5555, 0.04367, 0.8617, 0.2753, 0.8495, 0.2148, 0.8574, 0.2103, 0.8771, 0.2664, 0.8728, 0.3346, 0.8617, 0.2753, 0.8771, 0.2664, 0.8952, 0.3217, 0.8162, 0.8926, 0.8041, 0.9429, 0.7887, 0.934, 0.8084, 0.8881, 0.5274, 0.3397, 0.5266, 0.2778, 0.5661, 0.2774, 0.563, 0.3394, 0.5195, 0.09568, 0.5159, 0.04399, 0.5555, 0.04367, 0.5615, 0.09534, 0.5225, 0.1534, 0.5195, 0.09568, 0.5615, 0.09534, 0.5654, 0.153, 0.8826, 0.3904, 0.8728, 0.3346, 0.8952, 0.3217, 0.9111, 0.374, 0.5273, 0.3982, 0.5274, 0.3397, 0.563, 0.3394, 0.5576, 0.398, 0.5264, 0.4511, 0.5273, 0.3982, 0.5576, 0.398, 0.5502, 0.4509, 0.5249, 0.2149, 0.5225, 0.1534, 0.5654, 0.153, 0.5669, 0.2145, 0.8906, 0.4406, 0.8826, 0.3904, 0.9111, 0.374, 0.9241, 0.4214, 0.9241, 0.4214, 0.9111, 0.374, 0.9367, 0.3503, 0.9542, 0.3935, 0.5502, 0.4509, 0.5576, 0.398, 0.5862, 0.4004, 0.5727, 0.4528, 0.5669, 0.2145, 0.5654, 0.153, 0.6059, 0.1565, 0.6067, 0.2179, 0.5661, 0.2774, 0.5669, 0.2145, 0.6067, 0.2179, 0.6036, 0.2806, 0.9338, 0.462, 0.9241, 0.4214, 0.9542, 0.3935, 0.9673, 0.4309, 0.8771, 0.2664, 0.8574, 0.2103, 0.8645, 0.2038, 0.8909, 0.2536, 0.7887, 0.934, 0.7706, 0.9728, 0.7505, 0.9542, 0.7748, 0.9212, 0.8084, 0.8881, 0.7887, 0.934, 0.7748, 0.9212, 0.8013, 0.8815, 0.563, 0.3394, 0.5661, 0.2774, 0.6036, 0.2806, 0.5967, 0.3422, 0.5615, 0.09534, 0.5555, 0.04367, 0.5929, 0.04685, 0.6012, 0.09872, 0.8952, 0.3217, 0.8771, 0.2664, 0.8909, 0.2536, 0.9153, 0.303, 0.5576, 0.398, 0.563, 0.3394, 0.5967, 0.3422, 0.5862, 0.4004, 0.5654, 0.153, 0.5615, 0.09534, 0.6012, 0.09872, 0.6059, 0.1565, 0.9111, 0.374, 0.8952, 0.3217, 0.9153, 0.303, 0.9367, 0.3503, 0.5862, 0.4004, 0.5967, 0.3422, 0.6271, 0.3482, 0.6122, 0.4054, 0.6059, 0.1565, 0.6012, 0.09872, 0.6372, 0.1057, 0.6425, 0.1636, 0.9367, 0.3503, 0.9153, 0.303, 0.9324, 0.2793, 0.9585, 0.32, 0.5727, 0.4528, 0.5862, 0.4004, 0.6122, 0.4054, 0.5931, 0.4568, 0.6067, 0.2179, 0.6059, 0.1565, 0.6425, 0.1636, 0.6426, 0.2249, 0.9542, 0.3935, 0.9367, 0.3503, 0.9585, 0.32, 0.9799, 0.3579, 0.8909, 0.2536, 0.8645, 0.2038, 0.8705, 0.1954, 0.9027, 0.2372, 0.7748, 0.9212, 0.7505, 0.9542, 0.7333, 0.9304, 0.7631, 0.9048, 0.6036, 0.2806, 0.6067, 0.2179, 0.6426, 0.2249, 0.6374, 0.2872, 0.9673, 0.4309, 0.9542, 0.3935, 0.9799, 0.3579, 0.9957, 0.3914, 0.6012, 0.09872, 0.5929, 0.04685, 0.6267, 0.05343, 0.6372, 0.1057, 0.9153, 0.303, 0.8909, 0.2536, 0.9027, 0.2372, 0.9324, 0.2793, 0.8013, 0.8815, 0.7748, 0.9212, 0.7631, 0.9048, 0.7953, 0.8732, 0.5967, 0.3422, 0.6036, 0.2806, 0.6374, 0.2872, 0.6271, 0.3482, 0.7953, 0.8732, 0.7631, 0.9048, 0.7538, 0.8856, 0.7906, 0.8634, 0.6271, 0.3482, 0.6374, 0.2872, 0.6664, 0.2969, 0.6532, 0.3569, 0.3082, 0.8885, 0.2821, 0.9387, 0.2572, 0.9182, 0.2818, 0.8668, 0.9324, 0.2793, 0.9027, 0.2372, 0.912, 0.218, 0.9459, 0.2514, 0.9585, 0.32, 0.9324, 0.2793, 0.9459, 0.2514, 0.9756, 0.2845, 0.6122, 0.4054, 0.6271, 0.3482, 0.6532, 0.3569, 0.6343, 0.4129, 0.3288, 0.8331, 0.3082, 0.8885, 0.2818, 0.8668, 0.3019, 0.8109, 0.6426, 0.2249, 0.6425, 0.1636, 0.6739, 0.1741, 0.6734, 0.2352, 0.9799, 0.3579, 0.9585, 0.32, 0.9756, 0.2845, 1.0, 0.3161, 0.5931, 0.4568, 0.6122, 0.4054, 0.6343, 0.4129, 0.6105, 0.4626, 0.7631, 0.9048, 0.7333, 0.9304, 0.7199, 0.9025, 0.7538, 0.8856, 0.6374, 0.2872, 0.6426, 0.2249, 0.6734, 0.2352, 0.6664, 0.2969, 0.2821, 0.9387, 0.2515, 0.9816, 0.2292, 0.9632, 0.2572, 0.9182, 0.9027, 0.2372, 0.8705, 0.1954, 0.8752, 0.1856, 0.912, 0.218, 0.2572, 0.9182, 0.2292, 0.9632, 0.2025, 0.9428, 0.2276, 0.8956, 0.912, 0.218, 0.8752, 0.1856, 0.8785, 0.1747, 0.9184, 0.1966, 0.7538, 0.8856, 0.7199, 0.9025, 0.7106, 0.8714, 0.7474, 0.8642, 0.3259, 0.6946, 0.3168, 0.7528, 0.2853, 0.7288, 0.2962, 0.672, 0.3288, 0.6387, 0.3259, 0.6946, 0.2962, 0.672, 0.3021, 0.6183, 0.2818, 0.8668, 0.2572, 0.9182, 0.2276, 0.8956, 0.2503, 0.8428, 0.9459, 0.2514, 0.912, 0.218, 0.9184, 0.1966, 0.9552, 0.2203, 0.7906, 0.8634, 0.7538, 0.8856, 0.7474, 0.8642, 0.7873, 0.8525, 0.6343, 0.4129, 0.6532, 0.3569, 0.6739, 0.3681, 0.6519, 0.4224, 0.3019, 0.8109, 0.2818, 0.8668, 0.2503, 0.8428, 0.2698, 0.7865, 0.9756, 0.2845, 0.9459, 0.2514, 0.9552, 0.2203, 0.9874, 0.245, 0.7199, 0.9025, 0.6902, 0.9134, 0.6784, 0.8739, 0.7106, 0.8714, 0.3168, 0.7528, 0.3019, 0.8109, 0.2698, 0.7865, 0.2853, 0.7288, 0.2292, 0.9632, 0.1987, 1.0, 0.1759, 0.9827, 0.2025, 0.9428, 0.7106, 0.8714, 0.6784, 0.8739, 0.6724, 0.8319, 0.7059, 0.8385, 0.2853, 0.7288, 0.2698, 0.7865, 0.2337, 0.7607, 0.2499, 0.7035, 0.2025, 0.9428, 0.1759, 0.9827, 0.1504, 0.9644, 0.1724, 0.9213, 0.7474, 0.8642, 0.7106, 0.8714, 0.7059, 0.8385, 0.7441, 0.8415, 0.2962, 0.672, 0.2853, 0.7288, 0.2499, 0.7035, 0.2628, 0.6482, 0.2276, 0.8956, 0.2025, 0.9428, 0.1724, 0.9213, 0.1942, 0.8717, 0.9184, 0.1966, 0.8785, 0.1747, 0.8801, 0.1631, 0.9216, 0.1739, 0.9552, 0.2203, 0.9184, 0.1966, 0.9216, 0.1739, 0.9599, 0.1874, 0.7873, 0.8525, 0.7474, 0.8642, 0.7441, 0.8415, 0.7857, 0.8409, 0.3021, 0.6183, 0.2962, 0.672, 0.2628, 0.6482, 0.2721, 0.5968, 0.2503, 0.8428, 0.2276, 0.8956, 0.1942, 0.8717, 0.2149, 0.8175, 0.2698, 0.7865, 0.2503, 0.8428, 0.2149, 0.8175, 0.2337, 0.7607, 0.9874, 0.245, 0.9552, 0.2203, 0.9599, 0.1874, 0.9934, 0.203, 0.3028, 0.5697, 0.3021, 0.6183, 0.2721, 0.5968, 0.2772, 0.5514, 0.8288, 0.8367, 0.7857, 0.8291, 0.7873, 0.8175, 0.8801, 0.1513, 0.837, 0.1555, 0.8785, 0.1398, 0.8288, 0.8367, 0.7873, 0.8175, 0.7906, 0.8066, 0.8785, 0.1398, 0.837, 0.1555, 0.8752, 0.1289, 0.8752, 0.1289, 0.837, 0.1555, 0.8705, 0.1191, 0.8288, 0.8367, 0.7906, 0.8066, 0.7953, 0.7968, 0.8288, 0.8367, 0.7953, 0.7968, 0.8013, 0.7885, 0.8705, 0.1191, 0.837, 0.1555, 0.8645, 0.1107, 0.8288, 0.8367, 0.8013, 0.7885, 0.8084, 0.7819, 0.8645, 0.1107, 0.837, 0.1555, 0.8574, 0.1042, 0.8288, 0.8367, 0.8084, 0.7819, 0.8162, 0.7774, 0.8574, 0.1042, 0.837, 0.1555, 0.8495, 0.09964, 0.8495, 0.09964, 0.837, 0.1555, 0.8412, 0.09734, 0.8288, 0.8367, 0.8162, 0.7774, 0.8246, 0.7751, 0.8288, 0.8367, 0.8246, 0.7751, 0.8331, 0.7751, 0.8412, 0.09734, 0.837, 0.1555, 0.8327, 0.09734, 0.8288, 0.8367, 0.8331, 0.7751, 0.8414, 0.7774, 0.8327, 0.09734, 0.837, 0.1555, 0.8244, 0.09964, 0.8288, 0.8367, 0.8414, 0.7774, 0.8493, 0.7819, 0.8244, 0.09964, 0.837, 0.1555, 0.8165, 0.1042, 0.8165, 0.1042, 0.837, 0.1555, 0.8094, 0.1107, 0.8288, 0.8367, 0.8493, 0.7819, 0.8563, 0.7885, 0.8288, 0.8367, 0.8563, 0.7885, 0.8624, 0.7968, 0.8094, 0.1107, 0.837, 0.1555, 0.8034, 0.1191, 0.8288, 0.8367, 0.8624, 0.7968, 0.8671, 0.8066, 0.8034, 0.1191, 0.837, 0.1555, 0.7987, 0.1289, 0.8288, 0.8367, 0.8671, 0.8066, 0.8703, 0.8175, 0.7987, 0.1289, 0.837, 0.1555, 0.7954, 0.1398, 0.7954, 0.1398, 0.837, 0.1555, 0.7938, 0.1513, 0.8288, 0.8367, 0.8703, 0.8175, 0.872, 0.8291, 0.8288, 0.8367, 0.872, 0.8291, 0.872, 0.8409, 0.7938, 0.1513, 0.837, 0.1555, 0.7938, 0.1631, 0.8288, 0.8367, 0.872, 0.8409, 0.8703, 0.8525, 0.7938, 0.1631, 0.837, 0.1555, 0.7954, 0.1747, 0.8288, 0.8367, 0.8703, 0.8525, 0.8671, 0.8634, 0.7954, 0.1747, 0.837, 0.1555, 0.7987, 0.1856, 0.7987, 0.1856, 0.837, 0.1555, 0.8034, 0.1954, 0.8288, 0.8367, 0.8671, 0.8634, 0.8624, 0.8732, 0.8288, 0.8367, 0.8624, 0.8732, 0.8563, 0.8815, 0.8034, 0.1954, 0.837, 0.1555, 0.8094, 0.2038, 0.8288, 0.8367, 0.8563, 0.8815, 0.8493, 0.8881, 0.8094, 0.2038, 0.837, 0.1555, 0.8165, 0.2103, 0.8288, 0.8367, 0.8493, 0.8881, 0.8414, 0.8926, 0.8165, 0.2103, 0.837, 0.1555, 0.8244, 0.2148, 0.8244, 0.2148, 0.837, 0.1555, 0.8327, 0.2171, 0.8288, 0.8367, 0.8414, 0.8926, 0.8331, 0.8949, 0.8288, 0.8367, 0.8331, 0.8949, 0.8246, 0.8949, 0.8327, 0.2171, 0.837, 0.1555, 0.8412, 0.2171, 0.8288, 0.8367, 0.8246, 0.8949, 0.8162, 0.8926, 0.8412, 0.2171, 0.837, 0.1555, 0.8495, 0.2148, 0.8288, 0.8367, 0.8162, 0.8926, 0.8084, 0.8881, 0.8495, 0.2148, 0.837, 0.1555, 0.8574, 0.2103, 0.8574, 0.2103, 0.837, 0.1555, 0.8645, 0.2038, 0.8288, 0.8367, 0.8084, 0.8881, 0.8013, 0.8815, 0.8288, 0.8367, 0.8013, 0.8815, 0.7953, 0.8732, 0.8645, 0.2038, 0.837, 0.1555, 0.8705, 0.1954, 0.8288, 0.8367, 0.7953, 0.8732, 0.7906, 0.8634, 0.8705, 0.1954, 0.837, 0.1555, 0.8752, 0.1856, 0.8288, 0.8367, 0.7906, 0.8634, 0.7873, 0.8525, 0.8752, 0.1856, 0.837, 0.1555, 0.8785, 0.1747, 0.8785, 0.1747, 0.837, 0.1555, 0.8801, 0.1631, 0.8288, 0.8367, 0.7873, 0.8525, 0.7857, 0.8409, 0.8288, 0.8367, 0.7857, 0.8409, 0.7857, 0.8291, 0.2772, 0.5514, 0.2721, 0.5968, 0.2399, 0.5751, 0.2499, 0.5329, 0.2337, 0.7607, 0.2149, 0.8175, 0.1769, 0.7918, 0.1949, 0.7345, 0.9934, 0.203, 0.9599, 0.1874, 0.9599, 0.1538, 0.9934, 0.1603, 0.1724, 0.9213, 0.1504, 0.9644, 0.123, 0.9459, 0.1402, 0.8996, 0.8801, 0.1631, 0.837, 0.1555, 0.8801, 0.1513, 0.7059, 0.8385, 0.6724, 0.8319, 0.6724, 0.7892, 0.7059, 0.8049, 0.2499, 0.7035, 0.2337, 0.7607, 0.1949, 0.7345, 0.2119, 0.6778, 0.2628, 0.6482, 0.2499, 0.7035, 0.2119, 0.6778, 0.227, 0.624, 0.1942, 0.8717, 0.1724, 0.9213, 0.1402, 0.8996, 0.1584, 0.8475, 0.9216, 0.1739, 0.8801, 0.1631, 0.8801, 0.1513, 0.9216, 0.1507, 0.7441, 0.8415, 0.7059, 0.8385, 0.7059, 0.8049, 0.7441, 0.8183, 0.7857, 0.8409, 0.7441, 0.8415, 0.7441, 0.8183, 0.7857, 0.8291, 0.2721, 0.5968, 0.2628, 0.6482, 0.227, 0.624, 0.2399, 0.5751, 0.2149, 0.8175, 0.1942, 0.8717, 0.1584, 0.8475, 0.1769, 0.7918, 0.9599, 0.1874, 0.9216, 0.1739, 0.9216, 0.1507, 0.9599, 0.1538])
me_sphere_001.materials.append(mat_material_001)
me_sphere_001.use_remesh_preserve_volume = False
me_sphere_001.use_remesh_preserve_attributes = False
me_sphere_001.use_mirror_vertex_groups = False
me_sphere_001.update()
me_cylinder_001 = bpy.data.meshes.new('Cylinder.001')
me_cylinder_001.from_pydata([(0.0, 1.0, -1.0), (0.0, 1.0, 1.0), (0.1951, 0.9808, -1.0), (0.1951, 0.9808, 1.0), (0.3827, 0.9239, -1.0), (0.3827, 0.9239, 1.0), (0.5556, 0.8315, -1.0), (0.5556, 0.8315, 1.0), (0.7071, 0.7071, -1.0), (0.7071, 0.7071, 1.0), (0.8315, 0.5556, -1.0), (0.8315, 0.5556, 1.0), (0.9239, 0.3827, -1.0), (0.9239, 0.3827, 1.0), (0.9808, 0.1951, -1.0), (0.9808, 0.1951, 1.0), (1.0, 7.55e-08, -1.0), (1.0, 7.55e-08, 1.0), (0.9808, -0.1951, -1.0), (0.9808, -0.1951, 1.0), (0.9239, -0.3827, -1.0), (0.9239, -0.3827, 1.0), (0.8315, -0.5556, -1.0), (0.8315, -0.5556, 1.0), (0.7071, -0.7071, -1.0), (0.7071, -0.7071, 1.0), (0.5556, -0.8315, -1.0), (0.5556, -0.8315, 1.0), (0.3827, -0.9239, -1.0), (0.3827, -0.9239, 1.0), (0.1951, -0.9808, -1.0), (0.1951, -0.9808, 1.0), (-3.258e-07, -1.0, -1.0), (-3.258e-07, -1.0, 1.0), (-0.1951, -0.9808, -1.0), (-0.1951, -0.9808, 1.0), (-0.3827, -0.9239, -1.0), (-0.3827, -0.9239, 1.0), (-0.5556, -0.8315, -1.0), (-0.5556, -0.8315, 1.0), (-0.7071, -0.7071, -1.0), (-0.7071, -0.7071, 1.0), (-0.8315, -0.5556, -1.0), (-0.8315, -0.5556, 1.0), (-0.9239, -0.3827, -1.0), (-0.9239, -0.3827, 1.0), (-0.9808, -0.1951, -1.0), (-0.9808, -0.1951, 1.0), (-1.0, 9.656e-07, -1.0), (-1.0, 9.656e-07, 1.0), (-0.9808, 0.1951, -1.0), (-0.9808, 0.1951, 1.0), (-0.9239, 0.3827, -1.0), (-0.9239, 0.3827, 1.0), (-0.8315, 0.5556, -1.0), (-0.8315, 0.5556, 1.0), (-0.7071, 0.7071, -1.0), (-0.7071, 0.7071, 1.0), (-0.5556, 0.8315, -1.0), (-0.5556, 0.8315, 1.0), (-0.3827, 0.9239, -1.0), (-0.3827, 0.9239, 1.0), (-0.1951, 0.9808, -1.0), (-0.1951, 0.9808, 1.0)], [], [(0, 1, 3, 2), (2, 3, 5, 4), (4, 5, 7, 6), (6, 7, 9, 8), (8, 9, 11, 10), (10, 11, 13, 12), (12, 13, 15, 14), (14, 15, 17, 16), (16, 17, 19, 18), (18, 19, 21, 20), (20, 21, 23, 22), (22, 23, 25, 24), (24, 25, 27, 26), (26, 27, 29, 28), (28, 29, 31, 30), (30, 31, 33, 32), (32, 33, 35, 34), (34, 35, 37, 36), (36, 37, 39, 38), (38, 39, 41, 40), (40, 41, 43, 42), (42, 43, 45, 44), (44, 45, 47, 46), (46, 47, 49, 48), (48, 49, 51, 50), (50, 51, 53, 52), (52, 53, 55, 54), (54, 55, 57, 56), (56, 57, 59, 58), (58, 59, 61, 60), (3, 1, 63, 61, 59, 57, 55, 53, 51, 49, 47, 45, 43, 41, 39, 37, 35, 33, 31, 29, 27, 25, 23, 21, 19, 17, 15, 13, 11, 9, 7, 5), (62, 63, 1, 0), (60, 61, 63, 62), (0, 2, 4, 6, 8, 10, 12, 14, 16, 18, 20, 22, 24, 26, 28, 30, 32, 34, 36, 38, 40, 42, 44, 46, 48, 50, 52, 54, 56, 58, 60, 62)])
_uv = me_cylinder_001.uv_layers.new(name='UVMap')
_uv.uv.foreach_set('vector', [0.5955, 0.0, 0.5955, 0.3344, 0.5547, 0.3344, 0.5547, 0.0, 0.5547, 0.0, 0.5547, 0.3344, 0.5147, 0.3344, 0.5147, 2.99e-08, 0.5147, 2.99e-08, 0.5147, 0.3344, 0.477, 0.3344, 0.477, 1.993e-08, 0.477, 1.993e-08, 0.477, 0.3344, 0.4431, 0.3344, 0.4431, 1.993e-08, 0.4431, 1.993e-08, 0.4431, 0.3344, 0.4142, 0.3344, 0.4142, 1.993e-08, 0.2199, -0.48, 0.2199, 1.016, 0.183, 1.016, 0.183, -0.48, 0.183, -0.48, 0.183, 1.016, 0.142, 1.016, 0.142, -0.48, 0.1296, 0.3378, 0.1296, 0.6723, 0.08955, 0.6723, 0.08955, 0.3378, 0.08955, 0.3378, 0.08955, 0.6723, 0.04875, 0.6723, 0.04875, 0.3378, 0.04875, 0.3378, 0.04875, 0.6723, 0.07161, 1.0, 0.07161, 0.6656, 0.07161, 0.6656, 0.07161, 1.0, 0.03392, 1.0, 0.03392, 0.6656, 0.03392, 0.6656, 0.03392, 1.0, 0.0, 1.0, 1.24e-08, 0.6656, 0.4142, 0.6688, 0.4142, 0.3344, 0.4481, 0.3344, 0.4481, 0.6688, 0.4481, 0.6688, 0.4481, 0.3344, 0.4858, 0.3344, 0.4858, 0.6688, 0.4858, 0.6688, 0.4858, 0.3344, 0.5258, 0.3344, 0.5258, 0.6688, 0.5258, 0.6688, 0.5258, 0.3344, 0.5666, 0.3344, 0.5666, 0.6688, 0.5666, 0.6688, 0.5666, 0.3344, 0.6066, 0.3344, 0.6066, 0.6688, 0.6066, 0.6688, 0.6066, 0.3344, 0.6443, 0.3344, 0.6443, 0.6688, 0.6443, 0.6688, 0.6443, 0.3344, 0.6783, 0.3344, 0.6783, 0.6688, 0.6783, 0.6688, 0.6783, 0.3344, 0.7071, 0.3344, 0.7071, 0.6688, 0.7071, 0.6688, 0.7071, 0.3344, 0.741, 0.3344, 0.741, 0.6688, 0.741, 0.6688, 0.741, 0.3344, 0.7787, 0.3344, 0.7787, 0.6688, 0.7787, 0.6688, 0.7787, 0.3344, 0.8187, 0.3344, 0.8187, 0.6688, 0.8187, 0.6688, 0.8187, 0.3344, 0.8595, 0.3344, 0.8595, 0.6688, 0.8595, 0.6688, 0.8595, 0.3344, 0.8995, 0.3344, 0.8995, 0.6688, 0.8995, 0.6688, 0.8995, 0.3344, 0.9372, 0.3344, 0.9372, 0.6688, 0.9372, 0.6688, 0.9372, 0.3344, 0.9712, 0.3344, 0.9712, 0.6688, 0.9712, 0.6688, 0.9712, 0.3344, 1.0, 0.3344, 1.0, 0.6688, 0.736, 1.993e-08, 0.736, 0.3344, 0.7071, 0.3344, 0.7071, 1.993e-08, 0.7071, 1.993e-08, 0.7071, 0.3344, 0.6732, 0.3344, 0.6732, 1.993e-08, 0.1238, 0.3378, 0.08382, 0.3315, 0.04613, 0.3189, 0.01221, 0.3007, 0.148, 0.285, 0.1254, 0.2577, 0.1098, 0.2274, 0.1018, 0.1953, 0.1018, 0.1625, 0.1098, 0.1304, 0.1254, 0.1001, 0.148, 0.07282, 0.1769, 0.04965, 0.04613, 0.02399, 0.08382, 0.01144, 0.1238, 0.00505, 0.1646, 0.00505, 0.2046, 0.01144, 0.2423, 0.02399, 0.2763, 0.0422, 0.3051, 0.06538, 0.3278, 0.09263, 0.3434, 0.1229, 0.3513, 0.1551, 0.3513, 0.1878, 0.3434, 0.22, 0.3278, 0.2503, 0.3051, 0.2775, 0.2763, 0.3007, 0.2423, 0.3189, 0.2046, 0.3315, 0.1646, 0.3378, 0.6355, 1.993e-08, 0.6355, 0.3344, 0.5955, 0.3344, 0.5955, 0.0, 0.6732, 1.993e-08, 0.6732, 0.3344, 0.6355, 0.3344, 0.6355, 1.993e-08, 2.481e-08, 0.1828, 0.0, 0.15, 0.007959, 0.1179, 0.02357, 0.08758, 0.04624, 0.06033, 0.07508, 0.03715, 0.109, 0.01894, 0.1467, 0.006395, 0.1867, 9.966e-09, 0.2275, 0.0, 0.2675, 0.006395, 0.3052, 0.01894, 0.3391, 0.03715, 0.368, 0.06033, 0.3906, 0.08758, 0.4063, 0.1179, 0.4142, 0.15, 0.4142, 0.1828, 0.4063, 0.2149, 0.3906, 0.2452, 0.368, 0.2725, 0.3391, 0.2956, 0.3052, 0.3139, 0.2046, -0.001345, 0.2275, 0.3328, 0.1867, 0.3328, 0.1467, 0.3264, 0.109, 0.3139, 0.07508, 0.2956, 0.04624, 0.2725, 0.02357, 0.2452, 0.007959, 0.2149])
me_cylinder_001.materials.append(mat_material_005)
me_cylinder_001.use_remesh_preserve_volume = False
me_cylinder_001.use_remesh_preserve_attributes = False
me_cylinder_001.use_mirror_vertex_groups = False
me_cylinder_001.update()
me_cone_001 = bpy.data.meshes.new('Cone.001')
me_cone_001.from_pydata([(0.0, 1.0, -1.0), (0.1951, 0.9808, -1.0), (0.3827, 0.9239, -1.0), (0.5556, 0.8315, -1.0), (0.7071, 0.7071, -1.0), (0.8315, 0.5556, -1.0), (0.9239, 0.3827, -1.0), (0.9808, 0.1951, -1.0), (1.0, 7.55e-08, -1.0), (0.0, -0.02398, 0.2467), (0.9808, -0.1951, -1.0), (0.9239, -0.3827, -1.0), (0.8315, -0.5556, -1.0), (0.7071, -0.7071, -1.0), (0.5556, -0.8315, -1.0), (0.3827, -0.9239, -1.0), (0.1951, -0.9808, -1.0), (-3.258e-07, -1.0, -1.0), (-0.1951, -0.9808, -1.0), (-0.3827, -0.9239, -1.0), (-0.5556, -0.8315, -1.0), (-0.7071, -0.7071, -1.0), (-0.8315, -0.5556, -1.0), (-0.9239, -0.3827, -1.0), (-0.9808, -0.1951, -1.0), (-1.0, 9.656e-07, -1.0), (-0.9808, 0.1951, -1.0), (-0.9239, 0.3827, -1.0), (-0.8315, 0.5556, -1.0), (-0.7071, 0.7071, -1.0), (-0.5556, 0.8315, -1.0), (-0.3827, 0.9239, -1.0), (-0.1951, 0.9808, -1.0)], [], [(31, 9, 32), (0, 9, 1), (30, 9, 31), (29, 9, 30), (28, 9, 29), (27, 9, 28), (26, 9, 27), (25, 9, 26), (24, 9, 25), (23, 9, 24), (22, 9, 23), (21, 9, 22), (20, 9, 21), (19, 9, 20), (18, 9, 19), (17, 9, 18), (16, 9, 17), (15, 9, 16), (14, 9, 15), (13, 9, 14), (12, 9, 13), (11, 9, 12), (10, 9, 11), (8, 9, 10), (7, 9, 8), (6, 9, 7), (5, 9, 6), (4, 9, 5), (3, 9, 4), (2, 9, 3), (32, 9, 0), (1, 9, 2), (0, 1, 2, 3, 4, 5, 6, 7, 8, 10, 11, 12, 13, 14, 15, 16, 17, 18, 19, 20, 21, 22, 23, 24, 25, 26, 27, 28, 29, 30, 31, 32)])
_uv = me_cone_001.uv_layers.new(name='UVMap')
_uv.uv.foreach_set('vector', [0.0, 0.0, 1.0, 0.0, 1.0, 1.0, 0.0, 0.0, 1.0, 0.0, 1.0, 1.0, 0.0, 0.0, 1.0, 0.0, 1.0, 1.0, 0.0, 0.0, 1.0, 0.0, 1.0, 1.0, 0.0, 0.0, 1.0, 0.0, 1.0, 1.0, 0.0, 0.0, 1.0, 0.0, 1.0, 1.0, 0.0, 0.0, 1.0, 0.0, 1.0, 1.0, 0.0, 0.0, 1.0, 0.0, 1.0, 1.0, 0.0, 0.0, 1.0, 0.0, 1.0, 1.0, 0.0, 0.0, 1.0, 0.0, 1.0, 1.0, 0.0, 0.0, 1.0, 0.0, 1.0, 1.0, 0.0, 0.0, 1.0, 0.0, 1.0, 1.0, 0.0, 0.0, 1.0, 0.0, 1.0, 1.0, 0.0, 0.0, 1.0, 0.0, 1.0, 1.0, 0.0, 0.0, 1.0, 0.0, 1.0, 1.0, 0.0, 0.0, 1.0, 0.0, 1.0, 1.0, 0.0, 0.0, 1.0, 0.0, 1.0, 1.0, 0.0, 0.0, 1.0, 0.0, 1.0, 1.0, 0.0, 0.0, 1.0, 0.0, 1.0, 1.0, 0.0, 0.0, 1.0, 0.0, 1.0, 1.0, 0.0, 0.0, 1.0, 0.0, 1.0, 1.0, 0.0, 0.0, 1.0, 0.0, 1.0, 1.0, 0.0, 0.0, 1.0, 0.0, 1.0, 1.0, 0.0, 0.0, 1.0, 0.0, 1.0, 1.0, 0.0, 0.0, 1.0, 0.0, 1.0, 1.0, 0.0, 0.0, 1.0, 0.0, 1.0, 1.0, 0.0, 0.0, 1.0, 0.0, 1.0, 1.0, 0.0, 0.0, 1.0, 0.0, 1.0, 1.0, 0.0, 0.0, 1.0, 0.0, 1.0, 1.0, 0.0, 0.0, 1.0, 0.0, 1.0, 1.0, 0.0, 0.0, 1.0, 0.0, 1.0, 1.0, 0.0, 0.0, 1.0, 0.0, 1.0, 1.0, 0.5, 1.0, 0.5975, 0.9904, 0.6913, 0.9619, 0.7778, 0.9157, 0.8536, 0.8536, 0.9157, 0.7778, 0.9619, 0.6913, 0.9904, 0.5975, 1.0, 0.5, 0.9904, 0.4025, 0.9619, 0.3087, 0.9157, 0.2222, 0.8536, 0.1464, 0.7778, 0.08427, 0.6913, 0.03806, 0.5975, 0.009607, 0.5, 0.0, 0.4025, 0.009607, 0.3087, 0.03806, 0.2222, 0.08427, 0.1464, 0.1464, 0.08426, 0.2222, 0.03806, 0.3087, 0.009607, 0.4025, 0.0, 0.5, 0.009607, 0.5975, 0.03806, 0.6913, 0.08427, 0.7778, 0.1464, 0.8536, 0.2222, 0.9157, 0.3087, 0.9619, 0.4025, 0.9904])
me_cone_001.materials.append(mat_material_006)
me_cone_001.use_remesh_preserve_volume = False
me_cone_001.use_remesh_preserve_attributes = False
me_cone_001.use_mirror_vertex_groups = False
me_cone_001.update()

# ---- objects
ob_cube_001 = bpy.data.objects.new('Cube.001', me_cube_001)
ob_cone = bpy.data.objects.new('Cone', me_cone)
ob_cylinder = bpy.data.objects.new('Cylinder', me_cylinder)
ob_cube = bpy.data.objects.new('Cube', me_cube)
ob_sphere = bpy.data.objects.new('Sphere', me_sphere_001)
ob_lamp = bpy.data.objects.new('Lamp', light_lamp)
ob_camera = bpy.data.objects.new('Camera', cam_camera)
ob_lamp_001 = bpy.data.objects.new('Lamp.001', light_lamp_001)
ob_lamp_002 = bpy.data.objects.new('Lamp.002', light_lamp_002)
ob_cylinder_001 = bpy.data.objects.new('Cylinder.001', me_cylinder_001)
ob_cone_001 = bpy.data.objects.new('Cone.001', me_cone_001)

# ---- transforms, parenting, visibility, modifiers, constraints
ob_cube_001.location = (-5.786, 1.778, 4.142)
ob_cube_001.rotation_euler = (0.1304, 0.0009752, 0.03048)
ob_cube_001.scale = (0.1, 8.0, 8.0)
ob_cube_001.lineart.crease_threshold = 0.0
ob_cone.location = (-0.02615, -0.7418, 4.649)
ob_cone.rotation_euler = (0.6109, 0.0, 0.0)
ob_cone.scale = (0.2567, 0.2567, 0.2567)
ob_cone.lineart.crease_threshold = 0.0
ob_cylinder.location = (-0.031, -0.3438, 4.074)
ob_cylinder.rotation_euler = (0.6109, 0.0, 0.0)
ob_cylinder.scale = (0.2108, 0.2108, 0.5)
ob_cylinder.lineart.crease_threshold = 0.0
ob_cube.location = (-0.04536, 0.06196, 4.152)
ob_cube.rotation_euler = (0.5236, 0.0, 0.0)
ob_cube.scale = (0.2, 0.336, 0.3363)
ob_cube.lineart.crease_threshold = 0.0
ob_sphere.location = (0.04229, 1.589, 2.84)
ob_sphere.rotation_euler = (0.36, 0.009422, 0.04488)
ob_sphere.scale = (1.698, 4.648, 1.698)
ob_sphere.lineart.crease_threshold = 0.0
ob_lamp.location = (4.076, 1.005, 5.904)
ob_lamp.rotation_euler = (0.6503, 0.05522, 1.866)
ob_lamp.lock_rotations_4d = False
ob_lamp.empty_display_type = 'ARROWS'
ob_lamp.color = (0.0, 0.0, 0.0, 0.0)
ob_lamp.lineart.crease_threshold = 0.0
ob_camera.location = (5.245, -0.5504, 4.578)
ob_camera.rotation_euler = (1.515, -0.3516, 1.428)
ob_camera.lock_rotations_4d = False
ob_camera.empty_display_type = 'ARROWS'
ob_camera.color = (0.0, 0.0, 0.0, 0.0)
ob_camera.display_type = 'WIRE'
ob_camera.lineart.crease_threshold = 0.0
ob_lamp_001.location = (-2.43, -2.491, 5.904)
ob_lamp_001.rotation_euler = (0.6503, 0.05522, 1.866)
ob_lamp_001.lock_rotations_4d = False
ob_lamp_001.empty_display_type = 'ARROWS'
ob_lamp_001.color = (0.0, 0.0, 0.0, 0.0)
ob_lamp_001.lineart.crease_threshold = 0.0
ob_lamp_002.location = (1.897, -2.491, 5.904)
ob_lamp_002.rotation_euler = (0.6503, 0.05522, 1.866)
ob_lamp_002.lock_rotations_4d = False
ob_lamp_002.empty_display_type = 'ARROWS'
ob_lamp_002.color = (0.0, 0.0, 0.0, 0.0)
ob_lamp_002.lineart.crease_threshold = 0.0
ob_cylinder_001.location = (-0.031, 0.441, 4.481)
ob_cylinder_001.rotation_euler = (0.4363, 0.0, 0.0)
ob_cylinder_001.scale = (0.2108, 0.2108, 0.5)
ob_cylinder_001.lineart.crease_threshold = 0.0
ob_cone_001.location = (-0.02615, 0.1377, 5.154)
ob_cone_001.rotation_euler = (0.4363, 0.0, 0.0)
ob_cone_001.scale = (0.2567, 0.2567, 0.2567)
ob_cone_001.lineart.crease_threshold = 0.0

# ---- collection membership
col_collection_1.objects.link(ob_cube_001)
col_collection_1.objects.link(ob_cone)
col_collection_1.objects.link(ob_cylinder)
col_collection_1.objects.link(ob_cube)
col_collection_1.objects.link(ob_sphere)
col_collection_1.objects.link(ob_lamp)
col_collection_1.objects.link(ob_camera)
col_collection_1.objects.link(ob_lamp_001)
col_collection_1.objects.link(ob_lamp_002)
col_collection_1.objects.link(ob_cylinder_001)
col_collection_1.objects.link(ob_cone_001)

# ---- scene / render settings (as saved in the file)
scene.camera = ob_camera
scene.frame_start = 1; scene.frame_end = 250; scene.frame_set(1)
scene.render.engine = 'CYCLES'
scene.render.resolution_percentage = 50
scene.render.dither_intensity = 0.0
scene.cycles.use_denoising = False
scene.cycles.samples = 10
scene.cycles.sampling_pattern = 'TABULATED_SOBOL'
scene.cycles.light_sampling_threshold = 0.0
scene.cycles.use_adaptive_sampling = False
scene.cycles.use_light_tree = False
scene.cycles.blur_glossy = 0.0
scene.cycles.pixel_filter_type = 'GAUSSIAN'
scene.cycles.sample_clamp_indirect = 0.0
scene.view_settings.view_transform = 'Standard'
bpy.context.view_layer.update()
